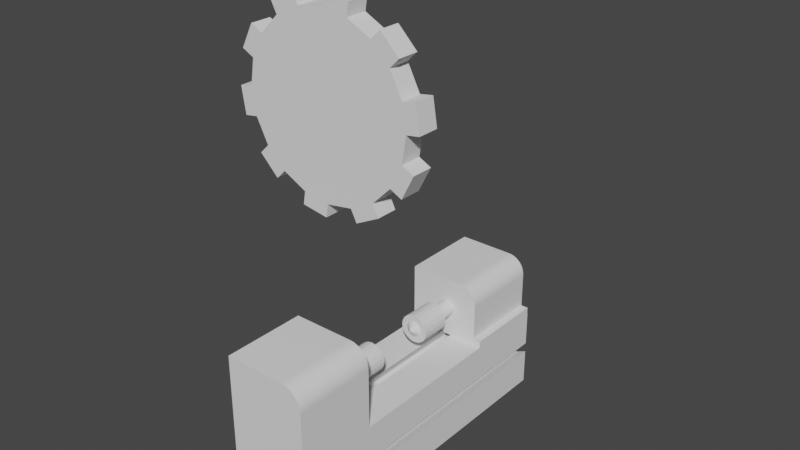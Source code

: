 # Source: holz_drehmaschine.blend  (saved by Blender 2.83.19; exported with 4.5.12 LTS)
import bpy
from mathutils import Matrix  # noqa: F401  (used for matrix-valued properties, if any)

bpy.ops.wm.read_factory_settings(use_empty=True)
scene = bpy.context.scene
scene.name = 'Scene'

# ---- collections
col_collection = bpy.data.collections.new('Collection'); scene.collection.children.link(col_collection)

# ---- node groups
ng_auto_smooth = bpy.data.node_groups.new('Auto Smooth', 'GeometryNodeTree')
_s = ng_auto_smooth.interface.new_socket(name='Geometry', in_out='OUTPUT', socket_type='NodeSocketGeometry')
_s = ng_auto_smooth.interface.new_socket(name='Geometry', in_out='INPUT', socket_type='NodeSocketGeometry')
_s = ng_auto_smooth.interface.new_socket(name='Angle', in_out='INPUT', socket_type='NodeSocketFloat')
_s.subtype = 'ANGLE'
_s.min_value = 0.0
_s.max_value = 3.142
ng_auto_smooth.is_modifier = True
_N = ng_auto_smooth.nodes; _L = ng_auto_smooth.links
n0 = _N.new('NodeGroupOutput'); n0.name = 'Group Output'; n0.location = (480, -100)
n1 = _N.new('NodeGroupInput'); n1.name = 'Group Input'; n1.location = (-420, -300)
n2 = _N.new('NodeGroupInput'); n2.name = 'Group Input.001'; n2.location = (-60, -100)
n3 = _N.new('GeometryNodeSetShadeSmooth'); n3.name = 'Set Shade Smooth'; n3.location = (120, -100)
n3.domain = 'EDGE'
n4 = _N.new('GeometryNodeSetShadeSmooth'); n4.name = 'Set Shade Smooth.001'; n4.location = (300, -100)
n5 = _N.new('GeometryNodeInputMeshEdgeAngle'); n5.name = 'Edge Angle'; n5.location = (-420, -220)
n6 = _N.new('GeometryNodeInputEdgeSmooth'); n6.name = 'Is Edge Smooth'; n6.location = (-60, -160)
n7 = _N.new('GeometryNodeInputShadeSmooth'); n7.name = 'Is Face Smooth'; n7.location = (-240, -340)
n8 = _N.new('FunctionNodeBooleanMath'); n8.name = 'Boolean Math'; n8.location = (-60, -220)
n9 = _N.new('FunctionNodeCompare'); n9.name = 'Compare'; n9.location = (-240, -180)
n9.operation = 'LESS_EQUAL'
_L.new(n5.outputs[0], n9.inputs[0])
_L.new(n4.outputs[0], n0.inputs[0])
_L.new(n1.outputs[1], n9.inputs[1])
_L.new(n9.outputs[0], n8.inputs[0])
_L.new(n7.outputs[0], n8.inputs[1])
_L.new(n2.outputs[0], n3.inputs[0])
_L.new(n6.outputs[0], n3.inputs[1])
_L.new(n3.outputs[0], n4.inputs[0])
_L.new(n8.outputs[0], n3.inputs[2])
n0.is_active_output = True

# ---- world
world_world = bpy.data.worlds.new('World'); scene.world = world_world
world_world.use_nodes = True; world_world.node_tree.nodes.clear()
_N = world_world.node_tree.nodes; _L = world_world.node_tree.links
n0 = _N.new('ShaderNodeOutputWorld'); n0.name = 'World Output'; n0.location = (300, 300)
n1 = _N.new('ShaderNodeBackground'); n1.name = 'Background'; n1.location = (10, 300)
n1.inputs[0].default_value = (0.05088, 0.05088, 0.05088, 1.0)
_L.new(n1.outputs[0], n0.inputs[0])
n0.is_active_output = True
world_world.color = (0.05088, 0.05088, 0.05088)
world_world.use_sun_shadow = False
world_world.sun_shadow_jitter_overblur = 0.0

# ---- meshes
me_cube_001 = bpy.data.meshes.new('Cube.001')
me_cube_001.from_pydata([(-0.5, -3.0, -0.5), (-0.5, -3.0, 0.5), (-0.5, 3.0, -0.5), (-0.5, 3.0, 0.5), (0.5, -3.0, -0.5), (0.5, -3.0, 0.5), (0.5, 3.0, -0.5), (0.5, 3.0, 0.5), (0.3667, 3.0, -0.5), (-0.3667, 3.0, -0.5), (-0.3667, 3.0, 0.5), (0.3667, 3.0, 0.5), (-0.3667, -3.0, -0.5), (0.3667, -3.0, -0.5), (0.3667, -3.0, 0.5), (-0.3667, -3.0, 0.5), (-0.5, -3.0, -0.3667), (-0.5, -3.0, 0.3667), (-0.5, 3.0, 0.3667), (-0.5, 3.0, -0.3667), (0.5, 3.0, 0.3667), (0.5, 3.0, -0.3667), (0.5, -3.0, 0.3667), (0.5, -3.0, -0.3667), (0.3667, -3.0, 0.3667), (0.3667, -3.0, -0.3667), (-0.3667, -3.0, 0.3667), (-0.3667, -3.0, -0.3667), (-0.3667, 3.0, 0.3667), (-0.3667, 3.0, -0.3667), (0.3667, 3.0, 0.3667), (0.3667, 3.0, -0.3667), (-0.5, -3.0, -0.06111), (-0.5, -3.0, 0.06111), (-0.5, 3.0, 0.06111), (-0.5, 3.0, -0.06111), (0.5, 3.0, 0.06111), (0.5, 3.0, -0.06111), (0.5, -3.0, 0.06111), (0.5, -3.0, -0.06111), (0.3667, -3.0, 0.1222), (0.3667, -3.0, -0.1222), (-0.3667, -3.0, 0.1222), (-0.3667, -3.0, -0.1222), (-0.3667, 3.0, 0.1222), (-0.3667, 3.0, -0.1222), (0.3667, 3.0, 0.1222), (0.3667, 3.0, -0.1222), (0.06111, 3.0, -0.5), (-0.06111, 3.0, -0.5), (-0.1222, -3.0, 0.3667), (0.1222, -3.0, 0.3667), (-0.06111, -3.0, -0.5), (0.06111, -3.0, -0.5), (0.1222, 3.0, 0.3667), (-0.06111, -3.0, 0.5), (-0.1222, 3.0, -0.3667), (0.1222, 3.0, -0.3667), (-0.1222, 3.0, 0.3667), (0.1222, 3.0, 0.3667), (0.1222, -3.0, -0.3667), (-0.1222, -3.0, -0.3667), (0.1222, -3.0, 0.3667), (-0.1222, -3.0, 0.3667), (0.1222, -3.0, -0.1222), (-0.1222, -3.0, -0.1222), (0.1222, -3.0, 0.1222), (-0.1222, -3.0, 0.1222), (-0.1222, 3.0, -0.1222), (0.1222, 3.0, -0.1222), (-0.1222, 3.0, 0.1222), (0.1222, 3.0, 0.1222), (-0.06111, 3.0, 0.5), (0.06111, 3.0, 0.5), (0.06111, -3.0, 0.5), (-0.1222, 3.0, 0.3667), (0.3667, 3.0, 0.1222), (0.3667, 3.0, -0.1222), (0.3667, -3.0, 0.1222), (0.3667, -3.0, -0.1222), (-0.3667, -3.0, -0.1222), (-0.3667, -3.0, 0.1222), (-0.3667, 3.0, 0.1222), (-0.3667, 3.0, -0.1222), (0.1222, 3.0, -0.3667), (-0.1222, 3.0, -0.3667), (-0.1222, -3.0, -0.3667), (0.1222, -3.0, -0.3667)], [], [(17, 1, 3, 18), (30, 11, 7, 20), (20, 7, 5, 22), (26, 15, 1, 17), (8, 6, 4, 13), (10, 3, 1, 15), (7, 11, 14, 5), (72, 10, 15, 55), (2, 9, 12, 0), (48, 8, 13, 53), (22, 5, 14, 24), (63, 55, 15, 26), (18, 3, 10, 28), (59, 73, 11, 30), (48, 57, 31, 8), (71, 59, 30, 46), (2, 19, 29, 9), (34, 18, 28, 44), (52, 61, 27, 12), (67, 63, 26, 42), (4, 23, 25, 13), (38, 22, 24, 40), (12, 27, 16, 0), (42, 26, 17, 33), (6, 21, 23, 4), (36, 20, 22, 38), (8, 31, 21, 6), (46, 30, 20, 36), (0, 16, 19, 2), (33, 17, 18, 34), (16, 32, 35, 19), (31, 47, 37, 21), (21, 37, 39, 23), (36, 38, 78, 76), (27, 43, 32, 16), (23, 39, 41, 25), (61, 65, 43, 27), (65, 67, 42, 43), (19, 35, 45, 29), (57, 69, 47, 31), (69, 71, 46, 47), (45, 44, 70, 68), (68, 70, 71, 69), (29, 45, 68, 56), (56, 68, 69, 57), (41, 40, 66, 64), (64, 66, 67, 65), (25, 41, 64, 60), (60, 64, 65, 61), (40, 24, 62, 66), (66, 62, 63, 67), (13, 25, 60, 53), (44, 28, 58, 70), (70, 58, 59, 71), (9, 29, 56, 49), (28, 10, 72, 58), (24, 14, 74, 62), (9, 49, 52, 12), (52, 49, 85, 86), (11, 73, 74, 14), (72, 55, 50, 75), (74, 73, 54, 51), (54, 75, 50, 51), (77, 76, 78, 79), (39, 37, 77, 79), (80, 81, 82, 83), (33, 34, 82, 81), (35, 32, 80, 83), (85, 84, 87, 86), (48, 53, 87, 84)])
_uv = me_cube_001.uv_layers.new(name='UVMap')
_uv.uv.foreach_set('vector', [0.5417, 0.0, 0.625, 0.0, 0.625, 0.25, 0.5417, 0.25, 0.5417, 0.4167, 0.625, 0.4167, 0.625, 0.5, 0.5417, 0.5, 0.5417, 0.5, 0.625, 0.5, 0.625, 0.75, 0.5417, 0.75, 0.5417, 0.9167, 0.625, 0.9167, 0.625, 1.0, 0.5417, 1.0, 0.2917, 0.5, 0.375, 0.5, 0.375, 0.75, 0.2917, 0.75, 0.7917, 0.5, 0.875, 0.5, 0.875, 0.75, 0.7917, 0.75, 0.625, 0.5, 0.7083, 0.5, 0.7083, 0.75, 0.625, 0.75, 0.7639, 0.5, 0.7917, 0.5, 0.7917, 0.75, 0.7639, 0.75, 0.125, 0.5, 0.2083, 0.5, 0.2083, 0.75, 0.125, 0.75, 0.2639, 0.5, 0.2917, 0.5, 0.2917, 0.75, 0.2639, 0.75, 0.5417, 0.75, 0.625, 0.75, 0.625, 0.8333, 0.5417, 0.8333, 0.5417, 0.8889, 0.625, 0.8889, 0.625, 0.9167, 0.5417, 0.9167, 0.5417, 0.25, 0.625, 0.25, 0.625, 0.3333, 0.5417, 0.3333, 0.5417, 0.3889, 0.625, 0.3889, 0.625, 0.4167, 0.5417, 0.4167, 0.375, 0.3889, 0.4583, 0.3889, 0.4583, 0.4167, 0.375, 0.4167, 0.5139, 0.3889, 0.5417, 0.3889, 0.5417, 0.4167, 0.5139, 0.4167, 0.375, 0.25, 0.4583, 0.25, 0.4583, 0.3333, 0.375, 0.3333, 0.5139, 0.25, 0.5417, 0.25, 0.5417, 0.3333, 0.5139, 0.3333, 0.375, 0.8889, 0.4583, 0.8889, 0.4583, 0.9167, 0.375, 0.9167, 0.5139, 0.8889, 0.5417, 0.8889, 0.5417, 0.9167, 0.5139, 0.9167, 0.375, 0.75, 0.4583, 0.75, 0.4583, 0.8333, 0.375, 0.8333, 0.5139, 0.75, 0.5417, 0.75, 0.5417, 0.8333, 0.5139, 0.8333, 0.375, 0.9167, 0.4583, 0.9167, 0.4583, 1.0, 0.375, 1.0, 0.5139, 0.9167, 0.5417, 0.9167, 0.5417, 1.0, 0.5139, 1.0, 0.375, 0.5, 0.4583, 0.5, 0.4583, 0.75, 0.375, 0.75, 0.5139, 0.5, 0.5417, 0.5, 0.5417, 0.75, 0.5139, 0.75, 0.375, 0.4167, 0.4583, 0.4167, 0.4583, 0.5, 0.375, 0.5, 0.5139, 0.4167, 0.5417, 0.4167, 0.5417, 0.5, 0.5139, 0.5, 0.375, 0.0, 0.4583, 0.0, 0.4583, 0.25, 0.375, 0.25, 0.5139, 0.0, 0.5417, 0.0, 0.5417, 0.25, 0.5139, 0.25, 0.4583, 0.0, 0.4861, 0.0, 0.4861, 0.25, 0.4583, 0.25, 0.4583, 0.4167, 0.4861, 0.4167, 0.4861, 0.5, 0.4583, 0.5, 0.4583, 0.5, 0.4861, 0.5, 0.4861, 0.75, 0.4583, 0.75, 0.5139, 0.5, 0.5139, 0.75, 0.5139, 0.75, 0.5139, 0.5, 0.4583, 0.9167, 0.4861, 0.9167, 0.4861, 1.0, 0.4583, 1.0, 0.4583, 0.75, 0.4861, 0.75, 0.4861, 0.8333, 0.4583, 0.8333, 0.4583, 0.8889, 0.4861, 0.8889, 0.4861, 0.9167, 0.4583, 0.9167, 0.4861, 0.8889, 0.5139, 0.8889, 0.5139, 0.9167, 0.4861, 0.9167, 0.4583, 0.25, 0.4861, 0.25, 0.4861, 0.3333, 0.4583, 0.3333, 0.4583, 0.3889, 0.4861, 0.3889, 0.4861, 0.4167, 0.4583, 0.4167, 0.4861, 0.3889, 0.5139, 0.3889, 0.5139, 0.4167, 0.4861, 0.4167, 0.4861, 0.3333, 0.5139, 0.3333, 0.5139, 0.3611, 0.4861, 0.3611, 0.4861, 0.3611, 0.5139, 0.3611, 0.5139, 0.3889, 0.4861, 0.3889, 0.4583, 0.3333, 0.4861, 0.3333, 0.4861, 0.3611, 0.4583, 0.3611, 0.4583, 0.3611, 0.4861, 0.3611, 0.4861, 0.3889, 0.4583, 0.3889, 0.4861, 0.8333, 0.5139, 0.8333, 0.5139, 0.8611, 0.4861, 0.8611, 0.4861, 0.8611, 0.5139, 0.8611, 0.5139, 0.8889, 0.4861, 0.8889, 0.4583, 0.8333, 0.4861, 0.8333, 0.4861, 0.8611, 0.4583, 0.8611, 0.4583, 0.8611, 0.4861, 0.8611, 0.4861, 0.8889, 0.4583, 0.8889, 0.5139, 0.8333, 0.5417, 0.8333, 0.5417, 0.8611, 0.5139, 0.8611, 0.5139, 0.8611, 0.5417, 0.8611, 0.5417, 0.8889, 0.5139, 0.8889, 0.375, 0.8333, 0.4583, 0.8333, 0.4583, 0.8611, 0.375, 0.8611, 0.5139, 0.3333, 0.5417, 0.3333, 0.5417, 0.3611, 0.5139, 0.3611, 0.5139, 0.3611, 0.5417, 0.3611, 0.5417, 0.3889, 0.5139, 0.3889, 0.375, 0.3333, 0.4583, 0.3333, 0.4583, 0.3611, 0.375, 0.3611, 0.5417, 0.3333, 0.625, 0.3333, 0.625, 0.3611, 0.5417, 0.3611, 0.5417, 0.8333, 0.625, 0.8333, 0.625, 0.8611, 0.5417, 0.8611, 0.2083, 0.5, 0.2361, 0.5, 0.2361, 0.75, 0.2083, 0.75, 0.2361, 0.75, 0.2361, 0.5, 0.2361, 0.5, 0.2361, 0.75, 0.7083, 0.5, 0.7361, 0.5, 0.7361, 0.75, 0.7083, 0.75, 0.7639, 0.5, 0.7639, 0.75, 0.7639, 0.75, 0.7639, 0.5, 0.7361, 0.75, 0.7361, 0.5, 0.7361, 0.5, 0.7361, 0.75, 0.7361, 0.5, 0.7639, 0.5, 0.7639, 0.75, 0.7361, 0.75, 0.4861, 0.5, 0.5139, 0.5, 0.5139, 0.75, 0.4861, 0.75, 0.4861, 0.75, 0.4861, 0.5, 0.4861, 0.5, 0.4861, 0.75, 0.4861, 0.0, 0.5139, 0.0, 0.5139, 0.25, 0.4861, 0.25, 0.5139, 0.0, 0.5139, 0.25, 0.5139, 0.25, 0.5139, 0.0, 0.4861, 0.25, 0.4861, 0.0, 0.4861, 0.0, 0.4861, 0.25, 0.2361, 0.5, 0.2639, 0.5, 0.2639, 0.75, 0.2361, 0.75, 0.2639, 0.5, 0.2639, 0.75, 0.2639, 0.75, 0.2639, 0.5])
me_cube_001.use_remesh_fix_poles = True
me_cube_001.use_remesh_preserve_attributes = False
me_cube_001.use_mirror_vertex_groups = False
me_cube_001.update()
me_cube_002 = bpy.data.meshes.new('Cube.002')
me_cube_002.from_pydata([(-0.5, -0.004339, -0.5), (-0.5, -0.004339, 0.5), (-0.5, 1.0, -0.5), (-0.5, 1.0, 0.5), (0.5, -0.004339, -0.5), (0.5, 1.0, -0.5), (0.5, -0.004339, 0.25), (0.25, -0.004339, 0.5), (0.4979, -0.004339, 0.2826), (0.4915, -0.004339, 0.3147), (0.481, -0.004339, 0.3457), (0.4665, -0.004339, 0.375), (0.4483, -0.004339, 0.4022), (0.4268, -0.004339, 0.4268), (0.4022, -0.004339, 0.4483), (0.375, -0.004339, 0.4665), (0.3457, -0.004339, 0.481), (0.3147, -0.004339, 0.4915), (0.2826, -0.004339, 0.4979), (0.25, 1.0, 0.5), (0.5, 1.0, 0.25), (0.2826, 1.0, 0.4979), (0.3147, 1.0, 0.4915), (0.3457, 1.0, 0.481), (0.375, 1.0, 0.4665), (0.4022, 1.0, 0.4483), (0.4268, 1.0, 0.4268), (0.4483, 1.0, 0.4022), (0.4665, 1.0, 0.375), (0.481, 1.0, 0.3457), (0.4915, 1.0, 0.3147), (0.4979, 1.0, 0.2826)], [], [(0, 1, 3, 2), (4, 6, 8, 9, 10, 11, 12, 13, 14, 15, 16, 17, 18, 7, 1, 0), (2, 3, 19, 21, 22, 23, 24, 25, 26, 27, 28, 29, 30, 31, 20, 5), (2, 5, 4, 0), (5, 20, 6, 4), (19, 7, 18, 21), (21, 18, 17, 22), (22, 17, 16, 23), (23, 16, 15, 24), (24, 15, 14, 25), (25, 14, 13, 26), (26, 13, 12, 27), (27, 12, 11, 28), (28, 11, 10, 29), (29, 10, 9, 30), (30, 9, 8, 31), (31, 8, 6, 20), (19, 3, 1, 7)])
_uv = me_cube_002.uv_layers.new(name='UVMap')
_uv.uv.foreach_set('vector', [0.375, 0.0, 0.625, 0.0, 0.625, 0.25, 0.375, 0.25, 0.375, 0.75, 0.5625, 0.75, 0.5707, 0.7502, 0.5787, 0.7507, 0.5864, 0.7516, 0.5938, 0.7528, 0.6005, 0.7543, 0.6189, 0.7561, 0.637, 0.7582, 0.643, 0.7604, 0.6491, 0.7629, 0.6552, 0.7654, 0.661, 0.7681, 0.625, 0.8125, 0.625, 1.0, 0.375, 1.0, 0.375, 0.25, 0.625, 0.25, 0.625, 0.4375, 0.661, 0.4819, 0.6552, 0.4846, 0.6491, 0.4871, 0.643, 0.4896, 0.637, 0.4918, 0.6189, 0.4939, 0.6005, 0.4957, 0.5938, 0.4972, 0.5864, 0.4984, 0.5787, 0.4993, 0.5707, 0.4998, 0.5625, 0.5, 0.375, 0.5, 0.125, 0.5, 0.375, 0.5, 0.375, 0.75, 0.125, 0.75, 0.375, 0.5, 0.5625, 0.5, 0.5625, 0.75, 0.375, 0.75, 0.6875, 0.5, 0.6875, 0.75, 0.661, 0.7681, 0.661, 0.4819, 0.661, 0.4819, 0.661, 0.7681, 0.6552, 0.7654, 0.6552, 0.4846, 0.6552, 0.4846, 0.6552, 0.7654, 0.6491, 0.7629, 0.6491, 0.4871, 0.6491, 0.4871, 0.6491, 0.7629, 0.643, 0.7604, 0.643, 0.4896, 0.643, 0.4896, 0.643, 0.7604, 0.637, 0.7582, 0.637, 0.4918, 0.637, 0.4918, 0.637, 0.7582, 0.6189, 0.7561, 0.6189, 0.4939, 0.6189, 0.4939, 0.6189, 0.7561, 0.6005, 0.7543, 0.6005, 0.4957, 0.6005, 0.4957, 0.6005, 0.7543, 0.5938, 0.7528, 0.5938, 0.4972, 0.5938, 0.4972, 0.5938, 0.7528, 0.5864, 0.7516, 0.5864, 0.4984, 0.5864, 0.4984, 0.5864, 0.7516, 0.5787, 0.7507, 0.5787, 0.4993, 0.5787, 0.4993, 0.5787, 0.7507, 0.5707, 0.7502, 0.5707, 0.4998, 0.5707, 0.4998, 0.5707, 0.7502, 0.5625, 0.75, 0.5625, 0.5, 0.6875, 0.5, 0.875, 0.5, 0.875, 0.75, 0.6875, 0.75])
me_cube_002.use_remesh_fix_poles = True
me_cube_002.use_remesh_preserve_attributes = False
me_cube_002.use_mirror_vertex_groups = False
me_cube_002.update()
me_cube_003 = bpy.data.meshes.new('Cube.003')
me_cube_003.from_pydata([(-0.5, -0.5, -0.5), (-0.5, -0.5, 0.25), (-0.5, 0.5, -0.5), (-0.5, 0.5, 0.25), (0.5, -0.5, -0.5), (0.5, 0.5, -0.5), (0.1161, 0.5, -0.5), (-0.1139, 0.5, -0.5), (-0.1139, 0.5, 0.25), (0.1161, 0.5, 0.25), (-0.1139, -0.5, -0.5), (0.1161, -0.5, -0.5), (0.1161, -0.5, 0.25), (-0.1139, -0.5, 0.25), (-0.5, -0.5, -0.4128), (-0.5, 0.5, -0.4128), (0.5, 0.5, -0.4128), (0.5, -0.5, -0.4128), (0.1161, -0.5, -0.4128), (-0.1139, -0.5, -0.4128), (-0.1139, 0.5, -0.4128), (0.1161, 0.5, -0.4128), (0.4072, 0.5, -0.4128), (0.4072, -0.5, -0.4128), (0.1837, 0.5, 0.25), (0.4072, 0.5, 0.02659), (0.2129, 0.5, 0.2481), (0.2416, 0.5, 0.2424), (0.2692, 0.5, 0.233), (0.2955, 0.5, 0.2201), (0.3198, 0.5, 0.2038), (0.3417, 0.5, 0.1846), (0.361, 0.5, 0.1626), (0.3772, 0.5, 0.1383), (0.3902, 0.5, 0.1121), (0.3995, 0.5, 0.08441), (0.4052, 0.5, 0.05575), (0.4072, -0.5, 0.02659), (0.1837, -0.5, 0.25), (0.4052, -0.5, 0.05575), (0.3995, -0.5, 0.08441), (0.3902, -0.5, 0.1121), (0.3772, -0.5, 0.1383), (0.361, -0.5, 0.1626), (0.3417, -0.5, 0.1846), (0.3198, -0.5, 0.2038), (0.2955, -0.5, 0.2201), (0.2692, -0.5, 0.233), (0.2416, -0.5, 0.2424), (0.2129, -0.5, 0.2481)], [], [(14, 1, 3, 15), (19, 13, 1, 14), (6, 5, 4, 11), (8, 3, 1, 13), (9, 8, 13, 12), (2, 7, 10, 0), (7, 6, 11, 10), (18, 12, 13, 19), (15, 3, 8, 20), (20, 8, 9, 21), (7, 20, 21, 6), (2, 15, 20, 7), (11, 18, 19, 10), (4, 17, 18, 11), (10, 19, 14, 0), (5, 16, 17, 4), (6, 21, 16, 5), (0, 14, 15, 2), (21, 9, 24, 26, 27, 28, 29, 30, 31, 32, 33, 34, 35, 36, 25, 22, 16), (17, 16, 22, 23), (22, 25, 37, 23), (18, 17, 23, 37, 39, 40, 41, 42, 43, 44, 45, 46, 47, 48, 49, 38, 12), (24, 38, 49, 26), (26, 49, 48, 27), (27, 48, 47, 28), (28, 47, 46, 29), (29, 46, 45, 30), (30, 45, 44, 31), (31, 44, 43, 32), (32, 43, 42, 33), (33, 42, 41, 34), (34, 41, 40, 35), (35, 40, 39, 36), (36, 39, 37, 25), (12, 38, 24, 9)])
_uv = me_cube_003.uv_layers.new(name='UVMap')
_uv.uv.foreach_set('vector', [0.4041, 0.0, 0.625, 0.0, 0.625, 0.25, 0.4041, 0.25, 0.4041, 0.9167, 0.625, 0.9167, 0.625, 1.0, 0.4041, 1.0, 0.2917, 0.5, 0.375, 0.5, 0.375, 0.75, 0.2917, 0.75, 0.7917, 0.5, 0.875, 0.5, 0.875, 0.75, 0.7917, 0.75, 0.7083, 0.5, 0.7917, 0.5, 0.7917, 0.75, 0.7083, 0.75, 0.125, 0.5, 0.2083, 0.5, 0.2083, 0.75, 0.125, 0.75, 0.2083, 0.5, 0.2917, 0.5, 0.2917, 0.75, 0.2083, 0.75, 0.4041, 0.8333, 0.625, 0.8333, 0.625, 0.9167, 0.4041, 0.9167, 0.4041, 0.25, 0.625, 0.25, 0.625, 0.3333, 0.4041, 0.3333, 0.4041, 0.3333, 0.625, 0.3333, 0.625, 0.4167, 0.4041, 0.4167, 0.375, 0.3333, 0.4041, 0.3333, 0.4041, 0.4167, 0.375, 0.4167, 0.375, 0.25, 0.4041, 0.25, 0.4041, 0.3333, 0.375, 0.3333, 0.375, 0.8333, 0.4041, 0.8333, 0.4041, 0.9167, 0.375, 0.9167, 0.375, 0.75, 0.4041, 0.75, 0.4041, 0.8333, 0.375, 0.8333, 0.375, 0.9167, 0.4041, 0.9167, 0.4041, 1.0, 0.375, 1.0, 0.375, 0.5, 0.4041, 0.5, 0.4041, 0.75, 0.375, 0.75, 0.375, 0.4167, 0.4041, 0.4167, 0.4041, 0.5, 0.375, 0.5, 0.375, 0.0, 0.4041, 0.0, 0.4041, 0.25, 0.375, 0.25, 0.4041, 0.4167, 0.7083, 0.5, 0.689, 0.5, 0.6804, 0.5, 0.6714, 0.4998, 0.6622, 0.4996, 0.6531, 0.4994, 0.6441, 0.4992, 0.6231, 0.4991, 0.5994, 0.4991, 0.5899, 0.4993, 0.5802, 0.4995, 0.5703, 0.4998, 0.5604, 0.4999, 0.5505, 0.5, 0.4041, 0.4798, 0.4041, 0.5, 0.4041, 0.75, 0.4041, 0.5, 0.4041, 0.5, 0.4041, 0.75, 0.4041, 0.5, 0.5505, 0.5, 0.5505, 0.75, 0.4041, 0.75, 0.4041, 0.8333, 0.4041, 0.75, 0.4041, 0.7702, 0.5505, 0.75, 0.5604, 0.7501, 0.5703, 0.7502, 0.5802, 0.7505, 0.5899, 0.7507, 0.5994, 0.7509, 0.6231, 0.7509, 0.6441, 0.7508, 0.6531, 0.7506, 0.6622, 0.7504, 0.6714, 0.7502, 0.6804, 0.75, 0.689, 0.75, 0.7083, 0.75, 0.689, 0.5, 0.689, 0.75, 0.6804, 0.75, 0.6804, 0.5, 0.6804, 0.5, 0.6804, 0.75, 0.6714, 0.7502, 0.6714, 0.4998, 0.6714, 0.4998, 0.6714, 0.7502, 0.6622, 0.7504, 0.6622, 0.4996, 0.6622, 0.4996, 0.6622, 0.7504, 0.6531, 0.7506, 0.6531, 0.4994, 0.6531, 0.4994, 0.6531, 0.7506, 0.6441, 0.7508, 0.6441, 0.4992, 0.6441, 0.4992, 0.6441, 0.7508, 0.6231, 0.7509, 0.6231, 0.4991, 0.6231, 0.4991, 0.6231, 0.7509, 0.5994, 0.7509, 0.5994, 0.4991, 0.5994, 0.4991, 0.5994, 0.7509, 0.5899, 0.7507, 0.5899, 0.4993, 0.5899, 0.4993, 0.5899, 0.7507, 0.5802, 0.7505, 0.5802, 0.4995, 0.5802, 0.4995, 0.5802, 0.7505, 0.5703, 0.7502, 0.5703, 0.4998, 0.5703, 0.4998, 0.5703, 0.7502, 0.5604, 0.7501, 0.5604, 0.4999, 0.5604, 0.4999, 0.5604, 0.7501, 0.5505, 0.75, 0.5505, 0.5, 0.7083, 0.75, 0.689, 0.75, 0.689, 0.5, 0.7083, 0.5])
me_cube_003.use_remesh_fix_poles = True
me_cube_003.use_remesh_preserve_attributes = False
me_cube_003.use_mirror_vertex_groups = False
me_cube_003.update()
me_cylinder = bpy.data.meshes.new('Cylinder')
me_cylinder.from_pydata([(3.701e-22, 1.0, -0.002276), (0.0, 1.0, 1.0), (0.309, 0.9511, -0.002276), (0.309, 0.9511, 1.0), (0.5878, 0.809, -0.002276), (0.5878, 0.809, 1.0), (0.809, 0.5878, -0.002276), (0.809, 0.5878, 1.0), (0.9511, 0.309, -0.002276), (0.9511, 0.309, 1.0), (1.0, -9.95e-11, -0.002276), (1.0, -4.371e-08, 1.0), (0.9511, -0.309, -0.002276), (0.9511, -0.309, 1.0), (0.809, -0.5878, -0.002276), (0.809, -0.5878, 1.0), (0.5878, -0.809, -0.002276), (0.5878, -0.809, 1.0), (0.309, -0.9511, -0.002276), (0.309, -0.9511, 1.0), (-3.258e-07, -1.0, -0.002276), (-3.258e-07, -1.0, 1.0), (-0.309, -0.9511, -0.002276), (-0.309, -0.9511, 1.0), (-0.5878, -0.809, -0.002276), (-0.5878, -0.809, 1.0), (-0.809, -0.5878, -0.002276), (-0.809, -0.5878, 1.0), (-0.9511, -0.309, -0.002276), (-0.9511, -0.309, 1.0), (-1.0, 1.009e-06, -0.002276), (-1.0, 9.656e-07, 1.0), (-0.9511, 0.309, -0.002276), (-0.9511, 0.309, 1.0), (-0.809, 0.5878, -0.002276), (-0.809, 0.5878, 1.0), (-0.5878, 0.809, -0.002276), (-0.5878, 0.809, 1.0), (-0.309, 0.9511, -0.002276), (-0.309, 0.9511, 1.0), (-0.8683, 0.7471, 1.0), (-0.8683, 0.6471, 1.0), (-0.889, 0.6971, 1.0), (-0.8683, 0.6471, -0.002276), (-0.8683, 0.7471, -0.002276), (-0.889, 0.6971, -0.002276), (-0.7471, 0.8683, -0.002276), (-0.6471, 0.8683, -0.002276), (-0.6971, 0.889, -0.002276), (-0.6471, 0.8683, 1.0), (-0.7471, 0.8683, 1.0), (-0.6971, 0.889, 1.0), (-0.09402, 1.142, -0.002276), (-0.01312, 1.083, -0.002276), (-0.0414, 1.129, -0.002276), (-0.01312, 1.083, 1.0), (-0.09402, 1.142, 1.0), (-0.0414, 1.129, 1.0), (0.4422, 1.057, 1.0), (0.3471, 1.026, 1.0), (0.3882, 1.061, 1.0), (0.3471, 1.026, -0.002276), (0.4422, 1.057, -0.002276), (0.3882, 1.061, -0.002276), (0.595, 0.9789, -0.002276), (0.6259, 0.8837, -0.002276), (0.6301, 0.9377, -0.002276), (0.6259, 0.8837, 1.0), (0.595, 0.9789, 1.0), (0.6301, 0.9377, 1.0), (0.9789, 0.595, 1.0), (0.8837, 0.6259, 1.0), (0.9377, 0.6301, 1.0), (0.8837, 0.6259, -0.002276), (0.9789, 0.595, -0.002276), (0.9377, 0.6301, -0.002276), (1.057, 0.4422, -0.002276), (1.026, 0.3471, -0.002276), (1.061, 0.3882, -0.002276), (1.026, 0.3471, 1.0), (1.057, 0.4422, 1.0), (1.061, 0.3882, 1.0), (1.142, -0.09402, 1.0), (1.083, -0.01312, 1.0), (1.129, -0.0414, 1.0), (1.083, -0.01312, -0.002276), (1.142, -0.09402, -0.002276), (1.129, -0.0414, -0.002276), (1.115, -0.2634, -0.002276), (1.034, -0.3221, -0.002276), (1.087, -0.3095, -0.002276), (1.034, -0.3221, 1.0), (1.115, -0.2634, 1.0), (1.087, -0.3095, 1.0), (0.8683, -0.7471, 1.0), (0.8683, -0.6471, 1.0), (0.889, -0.6971, 1.0), (0.8683, -0.6471, -0.002276), (0.8683, -0.7471, -0.002276), (0.889, -0.6971, -0.002276), (0.7471, -0.8683, -0.002276), (0.6471, -0.8683, -0.002276), (0.6971, -0.889, -0.002276), (0.6471, -0.8683, 1.0), (0.7471, -0.8683, 1.0), (0.6971, -0.889, 1.0), (0.2634, -1.115, 1.0), (0.3221, -1.034, 1.0), (0.3095, -1.087, 1.0), (0.3221, -1.034, -0.002276), (0.2634, -1.115, -0.002276), (0.3095, -1.087, -0.002276), (0.09402, -1.142, -0.002276), (0.01312, -1.083, -0.002276), (0.0414, -1.129, -0.002276), (0.01312, -1.083, 1.0), (0.09402, -1.142, 1.0), (0.0414, -1.129, 1.0), (-0.4422, -1.057, 1.0), (-0.3471, -1.026, 1.0), (-0.3882, -1.061, 1.0), (-0.3471, -1.026, -0.002276), (-0.4422, -1.057, -0.002276), (-0.3882, -1.061, -0.002276), (-0.595, -0.9788, -0.002276), (-0.6259, -0.8837, -0.002276), (-0.6301, -0.9377, -0.002276), (-0.6259, -0.8837, 1.0), (-0.595, -0.9788, 1.0), (-0.6301, -0.9377, 1.0), (-0.9789, -0.595, 1.0), (-0.8837, -0.6259, 1.0), (-0.9377, -0.6301, 1.0), (-0.8837, -0.6259, -0.002276), (-0.9789, -0.595, -0.002276), (-0.9377, -0.6301, -0.002276), (-1.057, -0.4422, -0.002276), (-1.026, -0.3471, -0.002276), (-1.061, -0.3882, -0.002276), (-1.026, -0.3471, 1.0), (-1.057, -0.4422, 1.0), (-1.061, -0.3882, 1.0), (-1.142, 0.09402, 1.0), (-1.083, 0.01312, 1.0), (-1.129, 0.0414, 1.0), (-1.083, 0.01312, -0.002276), (-1.142, 0.09402, -0.002276), (-1.129, 0.0414, -0.002276), (-1.115, 0.2634, -0.002276), (-1.034, 0.3221, -0.002276), (-1.087, 0.3095, -0.002276), (-1.034, 0.3221, 1.0), (-1.115, 0.2634, 1.0), (-1.087, 0.3095, 1.0), (-0.2634, 1.115, 1.0), (-0.3221, 1.034, 1.0), (-0.3095, 1.087, 1.0), (-0.3221, 1.034, -0.002276), (-0.2634, 1.115, -0.002276), (-0.3095, 1.087, -0.002276)], [], [(0, 1, 3, 2), (25, 24, 125, 127), (4, 5, 7, 6), (30, 31, 143, 145), (8, 9, 11, 10), (24, 22, 121, 123, 122, 124, 126, 125), (12, 13, 15, 14), (6, 7, 71, 73), (16, 17, 19, 18), (33, 32, 149, 151), (20, 21, 23, 22), (2, 3, 59, 61), (24, 25, 27, 26), (4, 2, 61, 63, 62, 64, 66, 65), (28, 29, 31, 30), (32, 30, 145, 147, 146, 148, 150, 149), (32, 33, 35, 34), (14, 15, 95, 97), (3, 1, 39, 37, 35, 33, 31, 29, 27, 25, 23, 21, 19, 17, 15, 13, 11, 9, 7, 5), (36, 37, 39, 38), (39, 1, 55, 57, 56, 154, 156, 155), (0, 2, 4, 6, 8, 10, 12, 14, 16, 18, 20, 22, 24, 26, 28, 30, 32, 34, 36, 38), (3, 5, 67, 69, 68, 58, 60, 59), (7, 9, 79, 81, 80, 70, 72, 71), (11, 13, 91, 93, 92, 82, 84, 83), (15, 17, 103, 105, 104, 94, 96, 95), (19, 21, 115, 117, 116, 106, 108, 107), (23, 25, 127, 129, 128, 118, 120, 119), (27, 29, 139, 141, 140, 130, 132, 131), (31, 33, 151, 153, 152, 142, 144, 143), (35, 37, 49, 51, 50, 40, 42, 41), (0, 38, 157, 159, 158, 52, 54, 53), (98, 94, 104, 100), (38, 39, 155, 157), (22, 23, 119, 121), (17, 16, 101, 103), (74, 70, 80, 76), (26, 27, 131, 133), (16, 14, 97, 99, 98, 100, 102, 101), (9, 8, 77, 79), (18, 19, 107, 109), (44, 40, 50, 46), (8, 6, 73, 75, 74, 76, 78, 77), (37, 36, 47, 49), (10, 11, 83, 85), (134, 130, 140, 136), (36, 34, 43, 45, 44, 46, 48, 47), (29, 28, 137, 139), (110, 106, 116, 112), (28, 26, 133, 135, 134, 136, 138, 137), (21, 20, 113, 115), (86, 82, 92, 88), (146, 142, 152, 148), (158, 154, 56, 52), (20, 18, 109, 111, 110, 112, 114, 113), (13, 12, 89, 91), (62, 58, 68, 64), (122, 118, 128, 124), (12, 10, 85, 87, 86, 88, 90, 89), (5, 4, 65, 67), (40, 44, 45, 42), (42, 45, 43, 41), (49, 47, 48, 51), (51, 48, 46, 50), (34, 35, 41, 43), (52, 56, 57, 54), (54, 57, 55, 53), (58, 62, 63, 60), (60, 63, 61, 59), (67, 65, 66, 69), (69, 66, 64, 68), (70, 74, 75, 72), (72, 75, 73, 71), (79, 77, 78, 81), (81, 78, 76, 80), (82, 86, 87, 84), (84, 87, 85, 83), (91, 89, 90, 93), (93, 90, 88, 92), (94, 98, 99, 96), (96, 99, 97, 95), (103, 101, 102, 105), (105, 102, 100, 104), (106, 110, 111, 108), (108, 111, 109, 107), (115, 113, 114, 117), (117, 114, 112, 116), (118, 122, 123, 120), (120, 123, 121, 119), (127, 125, 126, 129), (129, 126, 124, 128), (130, 134, 135, 132), (132, 135, 133, 131), (139, 137, 138, 141), (141, 138, 136, 140), (142, 146, 147, 144), (144, 147, 145, 143), (151, 149, 150, 153), (153, 150, 148, 152), (154, 158, 159, 156), (156, 159, 157, 155), (1, 0, 53, 55)])
_uv = me_cylinder.uv_layers.new(name='UVMap')
_uv.uv.foreach_set('vector', [1.0, 0.5, 1.0, 1.0, 0.95, 1.0, 0.95, 0.5, 0.4, 1.0, 0.4, 0.5, 0.4, 0.5, 0.4, 1.0, 0.9, 0.5, 0.9, 1.0, 0.85, 1.0, 0.85, 0.5, 0.25, 0.5, 0.25, 1.0, 0.25, 1.0, 0.25, 0.5, 0.8, 0.5, 0.8, 1.0, 0.75, 1.0, 0.75, 0.5, 0.6089, 0.05584, 0.6758, 0.02175, 0.6758, 0.02175, 0.5238, 0.3413, 0.6607, 0.02945, 0.6241, 0.04813, 0.4711, 0.3512, 0.6089, 0.05584, 0.7, 0.5, 0.7, 1.0, 0.65, 1.0, 0.65, 0.5, 0.85, 0.5, 0.85, 1.0, 0.85, 1.0, 0.85, 0.5, 0.6, 0.5, 0.6, 1.0, 0.55, 1.0, 0.55, 0.5, 0.2, 1.0, 0.2, 0.5, 0.2, 0.5, 0.2, 1.0, 0.5, 0.5, 0.5, 1.0, 0.45, 1.0, 0.45, 0.5, 0.95, 0.5, 0.95, 1.0, 0.95, 1.0, 0.95, 0.5, 0.4, 0.5, 0.4, 1.0, 0.35, 1.0, 0.35, 0.5, 0.8911, 0.4442, 0.8242, 0.4783, 0.8242, 0.4783, 0.9095, 0.492, 0.8393, 0.4705, 0.8759, 0.4519, 0.8955, 0.4821, 0.8911, 0.4442, 0.3, 0.5, 0.3, 1.0, 0.25, 1.0, 0.25, 0.5, 0.5217, 0.3242, 0.51, 0.25, 0.51, 0.25, 0.3369, 0.4183, 0.5127, 0.2668, 0.5191, 0.3074, 0.307, 0.4398, 0.5217, 0.3242, 0.2, 0.5, 0.2, 1.0, 0.15, 1.0, 0.15, 0.5, 0.65, 0.5, 0.65, 1.0, 0.65, 1.0, 0.65, 0.5, 0.3242, 0.4783, 0.25, 0.49, 0.1758, 0.4783, 0.1089, 0.4442, 0.05584, 0.3911, 0.02175, 0.3242, 0.01, 0.25, 0.02175, 0.1758, 0.05584, 0.1089, 0.1089, 0.05584, 0.1758, 0.02175, 0.25, 0.01, 0.3242, 0.02175, 0.3911, 0.05584, 0.4442, 0.1089, 0.4783, 0.1758, 0.49, 0.25, 0.4783, 0.3242, 0.4442, 0.3911, 0.3911, 0.4442, 0.1, 0.5, 0.1, 1.0, 0.05, 1.0, 0.05, 0.5, 0.1758, 0.4783, 0.25, 0.49, 0.25, 0.49, 0.2451, 0.4892, 0.2332, 0.4873, 0.1926, 0.4809, 0.09358, 0.8263, 0.1758, 0.4783, 0.75, 0.49, 0.8242, 0.4783, 0.8911, 0.4442, 0.9442, 0.3911, 0.9783, 0.3242, 0.99, 0.25, 0.9783, 0.1758, 0.9442, 0.1089, 0.8911, 0.05584, 0.8242, 0.02175, 0.75, 0.01, 0.6758, 0.02175, 0.6089, 0.05584, 0.5558, 0.1089, 0.5217, 0.1758, 0.51, 0.25, 0.5217, 0.3242, 0.5558, 0.3911, 0.6089, 0.4442, 0.6758, 0.4783, 0.3242, 0.4783, 0.3911, 0.4442, 0.3911, 0.4442, 0.7289, 0.8155, 0.3759, 0.4519, 0.3393, 0.4705, 0.7429, 0.8253, 0.3242, 0.4783, 0.4442, 0.3911, 0.4783, 0.3242, 0.4783, 0.3242, 0.692, 0.7762, 0.4705, 0.3393, 0.4519, 0.3759, 0.7155, 0.7955, 0.4442, 0.3911, 0.49, 0.25, 0.4783, 0.1758, 0.4783, 0.1758, 0.6263, 0.7269, 0.4809, 0.1926, 0.4873, 0.2332, 0.6631, 0.7484, 0.49, 0.25, 0.4442, 0.1089, 0.3911, 0.05584, 0.3911, 0.05584, 0.5315, 0.6865, 0.4031, 0.06784, 0.4322, 0.09693, 0.5802, 0.7018, 0.4442, 0.1089, 0.3242, 0.02175, 0.25, 0.01, 0.25, 0.01, 0.4183, 0.6703, 0.2668, 0.01265, 0.3074, 0.01909, 0.4731, 0.6737, 0.3242, 0.02175, 0.1758, 0.02175, 0.1089, 0.05584, 0.1089, 0.05584, 0.3045, 0.6845, 0.1241, 0.04813, 0.1607, 0.02945, 0.3571, 0.6747, 0.1758, 0.02175, 0.05584, 0.1089, 0.02175, 0.1758, 0.02175, 0.1758, 0.208, 0.7238, 0.02945, 0.1607, 0.04813, 0.1241, 0.2512, 0.7045, 0.05584, 0.1089, 0.01, 0.25, 0.02175, 0.3242, 0.02175, 0.3242, 0.1403, 0.7731, 0.01909, 0.3074, 0.01265, 0.2668, 0.1703, 0.7516, 0.01, 0.25, 0.05584, 0.3911, 0.1089, 0.4442, 0.1089, 0.4442, 0.1018, 0.8135, 0.09693, 0.4322, 0.06784, 0.4031, 0.1198, 0.7982, 0.05584, 0.3911, 0.75, 0.49, 0.6758, 0.4783, 0.6758, 0.4783, 0.2602, 0.493, 0.6926, 0.4809, 0.7332, 0.4873, 0.7451, 0.4892, 0.75, 0.49, 0.6387, 0.5, 0.6387, 1.0, 0.6113, 1.0, 0.6113, 0.5, 0.05, 0.5, 0.05, 1.0, 0.05, 1.0, 0.05, 0.5, 0.45, 0.5, 0.45, 1.0, 0.45, 1.0, 0.45, 0.5, 0.6, 1.0, 0.6, 0.5, 0.6, 0.5, 0.6, 1.0, 0.8387, 0.5, 0.8387, 1.0, 0.8113, 1.0, 0.8113, 0.5, 0.35, 0.5, 0.35, 1.0, 0.35, 1.0, 0.35, 0.5, 0.8911, 0.05584, 0.9442, 0.1089, 0.9442, 0.1089, 0.7469, 0.3685, 0.9322, 0.09693, 0.9031, 0.06784, 0.6982, 0.3531, 0.8911, 0.05584, 0.8, 1.0, 0.8, 0.5, 0.8, 0.5, 0.8, 1.0, 0.55, 0.5, 0.55, 1.0, 0.55, 1.0, 0.55, 0.5, 0.1387, 0.5, 0.1387, 1.0, 0.1113, 1.0, 0.1113, 0.5, 0.9783, 0.3242, 0.9442, 0.3911, 0.9442, 0.3911, 0.8821, 0.4622, 0.9519, 0.3759, 0.9705, 0.3393, 0.8587, 0.4429, 0.9783, 0.3242, 0.1, 1.0, 0.1, 0.5, 0.1, 0.5, 0.1, 1.0, 0.75, 0.5, 0.75, 1.0, 0.75, 1.0, 0.75, 0.5, 0.3387, 0.5, 0.3387, 1.0, 0.3113, 1.0, 0.3113, 0.5, 0.6089, 0.4442, 0.5558, 0.3911, 0.5558, 0.3911, 0.2865, 0.4649, 0.5678, 0.4031, 0.5969, 0.4322, 0.2685, 0.4802, 0.6089, 0.4442, 0.3, 1.0, 0.3, 0.5, 0.3, 0.5, 0.3, 1.0, 0.5387, 0.5, 0.5387, 1.0, 0.5113, 1.0, 0.5113, 0.5, 0.5217, 0.1758, 0.5558, 0.1089, 0.5558, 0.1089, 0.4179, 0.3711, 0.5481, 0.1241, 0.5295, 0.1607, 0.3747, 0.3905, 0.5217, 0.1758, 0.5, 1.0, 0.5, 0.5, 0.5, 0.5, 0.5, 1.0, 0.7387, 0.5, 0.7387, 1.0, 0.7113, 1.0, 0.7113, 0.5, 0.2387, 0.5, 0.2387, 1.0, 0.2113, 1.0, 0.2113, 0.5, 0.0387, 0.5, 0.0387, 1.0, 0.0113, 1.0, 0.0113, 0.5, 0.75, 0.01, 0.8242, 0.02175, 0.8242, 0.02175, 0.6398, 0.3403, 0.8074, 0.01909, 0.7668, 0.01265, 0.585, 0.3369, 0.75, 0.01, 0.7, 1.0, 0.7, 0.5, 0.7, 0.5, 0.7, 1.0, 0.9387, 0.5, 0.9387, 1.0, 0.9113, 1.0, 0.9113, 0.5, 0.4387, 0.5, 0.4387, 1.0, 0.4113, 1.0, 0.4113, 0.5, 0.9783, 0.1758, 0.99, 0.25, 0.99, 0.25, 0.8297, 0.415, 0.9873, 0.2332, 0.9809, 0.1926, 0.793, 0.3936, 0.9783, 0.1758, 0.9, 1.0, 0.9, 0.5, 0.9, 0.5, 0.9, 1.0, 0.1387, 1.0, 0.1387, 0.5, 0.2865, 0.4649, 0.1198, 0.7982, 0.1198, 0.7982, 0.2865, 0.4649, 0.15, 0.5, 0.15, 1.0, 0.1, 1.0, 0.1, 0.5, 0.2685, 0.4802, 0.1018, 0.8135, 0.1018, 0.8135, 0.2685, 0.4802, 0.1113, 0.5, 0.1113, 1.0, 0.15, 0.5, 0.15, 1.0, 0.15, 1.0, 0.15, 0.5, 0.0113, 0.5, 0.0113, 1.0, -1.565e-07, 1.0, -1.565e-07, 0.5, 1.0, 0.5, 1.0, 1.0, 1.0, 1.0, 1.0, 0.5, 0.9387, 1.0, 0.9387, 0.5, 0.9095, 0.492, 0.7429, 0.8253, 0.7429, 0.8253, 0.9095, 0.492, 0.95, 0.5, 0.95, 1.0, 0.9, 1.0, 0.9, 0.5, 0.8955, 0.4821, 0.7289, 0.8155, 0.7289, 0.8155, 0.8955, 0.4821, 0.9113, 0.5, 0.9113, 1.0, 0.8387, 1.0, 0.8387, 0.5, 0.8821, 0.4622, 0.7155, 0.7955, 0.7155, 0.7955, 0.8821, 0.4622, 0.85, 0.5, 0.85, 1.0, 0.8, 1.0, 0.8, 0.5, 0.8587, 0.4429, 0.692, 0.7762, 0.692, 0.7762, 0.8587, 0.4429, 0.8113, 0.5, 0.8113, 1.0, 0.7387, 1.0, 0.7387, 0.5, 0.8297, 0.415, 0.6631, 0.7484, 0.6631, 0.7484, 0.8297, 0.415, 0.75, 0.5, 0.75, 1.0, 0.7, 1.0, 0.7, 0.5, 0.793, 0.3936, 0.6263, 0.7269, 0.6263, 0.7269, 0.793, 0.3936, 0.7113, 0.5, 0.7113, 1.0, 0.6387, 1.0, 0.6387, 0.5, 0.7469, 0.3685, 0.5802, 0.7018, 0.5802, 0.7018, 0.7469, 0.3685, 0.65, 0.5, 0.65, 1.0, 0.6, 1.0, 0.6, 0.5, 0.6982, 0.3531, 0.5315, 0.6865, 0.5315, 0.6865, 0.6982, 0.3531, 0.6113, 0.5, 0.6113, 1.0, 0.5387, 1.0, 0.5387, 0.5, 0.6398, 0.3403, 0.4731, 0.6737, 0.4731, 0.6737, 0.6398, 0.3403, 0.55, 0.5, 0.55, 1.0, 0.5, 1.0, 0.5, 0.5, 0.585, 0.3369, 0.4183, 0.6703, 0.4183, 0.6703, 0.585, 0.3369, 0.5113, 0.5, 0.5113, 1.0, 0.4387, 1.0, 0.4387, 0.5, 0.5238, 0.3413, 0.3571, 0.6747, 0.3571, 0.6747, 0.5238, 0.3413, 0.45, 0.5, 0.45, 1.0, 0.4, 1.0, 0.4, 0.5, 0.4711, 0.3512, 0.3045, 0.6845, 0.3045, 0.6845, 0.4711, 0.3512, 0.4113, 0.5, 0.4113, 1.0, 0.3387, 1.0, 0.3387, 0.5, 0.4179, 0.3711, 0.2512, 0.7045, 0.2512, 0.7045, 0.4179, 0.3711, 0.35, 0.5, 0.35, 1.0, 0.3, 1.0, 0.3, 0.5, 0.3747, 0.3905, 0.208, 0.7238, 0.208, 0.7238, 0.3747, 0.3905, 0.3113, 0.5, 0.3113, 1.0, 0.2387, 1.0, 0.2387, 0.5, 0.3369, 0.4183, 0.1703, 0.7516, 0.1703, 0.7516, 0.3369, 0.4183, 0.25, 0.5, 0.25, 1.0, 0.2, 1.0, 0.2, 0.5, 0.307, 0.4398, 0.1403, 0.7731, 0.1403, 0.7731, 0.307, 0.4398, 0.2113, 0.5, 0.2113, 1.0, 0.0387, 1.0, 0.0387, 0.5, 0.2602, 0.493, 0.09358, 0.8263, 0.09358, 0.8263, 0.2602, 0.493, 0.05, 0.5, 0.05, 1.0, 1.0, 1.0, 1.0, 0.5, 1.0, 0.5, 1.0, 1.0])
me_cylinder.use_remesh_fix_poles = True
me_cylinder.use_remesh_preserve_attributes = False
me_cylinder.use_mirror_vertex_groups = False
me_cylinder.update()
me_cylinder_001 = bpy.data.meshes.new('Cylinder.001')
me_cylinder_001.from_pydata([(3.701e-22, 1.0, 0.7479), (0.0, 1.0, 1.0), (0.309, 0.9511, 0.7479), (0.309, 0.9511, 1.0), (0.5878, 0.809, 0.7479), (0.5878, 0.809, 1.0), (0.809, 0.5878, 0.7479), (0.809, 0.5878, 1.0), (0.9511, 0.309, 0.7479), (0.9511, 0.309, 1.0), (1.0, 3.269e-08, 0.7479), (1.0, -4.371e-08, 1.0), (0.9511, -0.309, 0.7479), (0.9511, -0.309, 1.0), (0.809, -0.5878, 0.7479), (0.809, -0.5878, 1.0), (0.5878, -0.809, 0.7479), (0.5878, -0.809, 1.0), (0.309, -0.9511, 0.7479), (0.309, -0.9511, 1.0), (-3.258e-07, -1.0, 0.7479), (-3.258e-07, -1.0, 1.0), (-0.309, -0.9511, 0.7479), (-0.309, -0.9511, 1.0), (-0.5878, -0.809, 0.7479), (-0.5878, -0.809, 1.0), (-0.809, -0.5878, 0.7479), (-0.809, -0.5878, 1.0), (-0.9511, -0.309, 0.7479), (-0.9511, -0.309, 1.0), (-1.0, 1.042e-06, 0.7479), (-1.0, 9.656e-07, 1.0), (-0.9511, 0.309, 0.7479), (-0.9511, 0.309, 1.0), (-0.809, 0.5878, 0.7479), (-0.809, 0.5878, 1.0), (-0.5878, 0.809, 0.7479), (-0.5878, 0.809, 1.0), (-0.309, 0.9511, 0.7479), (-0.309, 0.9511, 1.0), (-0.02418, 1.153, 0.7479), (-0.02418, 1.153, 1.0), (0.3792, 1.089, 1.0), (0.3792, 1.089, 0.7479), (0.658, 0.9467, 0.7479), (0.658, 0.9467, 1.0), (0.9467, 0.658, 1.0), (0.9467, 0.658, 0.7479), (1.089, 0.3792, 0.7479), (1.089, 0.3792, 1.0), (1.153, -0.02418, 1.0), (1.153, -0.02418, 0.7479), (1.104, -0.3332, 0.7479), (1.104, -0.3332, 1.0), (0.9183, -0.6971, 1.0), (0.9183, -0.6971, 0.7479), (0.6971, -0.9183, 0.7479), (0.6971, -0.9183, 1.0), (0.3332, -1.104, 1.0), (0.3332, -1.104, 0.7479), (0.02418, -1.153, 0.7479), (0.02418, -1.153, 1.0), (-0.3792, -1.089, 1.0), (-0.3792, -1.089, 0.7479), (-0.658, -0.9467, 0.7479), (-0.658, -0.9467, 1.0), (-0.9467, -0.658, 1.0), (-0.9467, -0.658, 0.7479), (-1.089, -0.3792, 0.7479), (-1.089, -0.3792, 1.0), (-1.153, 0.02418, 1.0), (-1.153, 0.02418, 0.7479), (-1.104, 0.3332, 0.7479), (-1.104, 0.3332, 1.0), (-0.9183, 0.6971, 1.0), (-0.9183, 0.6971, 0.7479), (-0.6971, 0.9183, 0.7479), (-0.6971, 0.9183, 1.0), (-0.3332, 1.104, 1.0), (-0.3332, 1.104, 0.7479)], [], [(0, 1, 3, 2), (24, 22, 63, 64), (4, 5, 7, 6), (31, 33, 73, 70), (8, 9, 11, 10), (22, 23, 62, 63), (12, 13, 15, 14), (5, 4, 44, 45), (16, 17, 19, 18), (32, 30, 71, 72), (20, 21, 23, 22), (39, 1, 41, 78), (24, 25, 27, 26), (3, 5, 45, 42), (28, 29, 31, 30), (30, 31, 70, 71), (32, 33, 35, 34), (13, 12, 52, 53), (3, 1, 39, 37, 35, 33, 31, 29, 27, 25, 23, 21, 19, 17, 15, 13, 11, 9, 7, 5), (36, 37, 39, 38), (0, 38, 79, 40), (0, 2, 4, 6, 8, 10, 12, 14, 16, 18, 20, 22, 24, 26, 28, 30, 32, 34, 36, 38), (43, 42, 45, 44), (47, 46, 49, 48), (51, 50, 53, 52), (55, 54, 57, 56), (59, 58, 61, 60), (63, 62, 65, 64), (67, 66, 69, 68), (71, 70, 73, 72), (75, 74, 77, 76), (79, 78, 41, 40), (14, 15, 54, 55), (33, 32, 72, 73), (23, 25, 65, 62), (16, 14, 55, 56), (6, 7, 46, 47), (25, 24, 64, 65), (15, 17, 57, 54), (8, 6, 47, 48), (17, 16, 56, 57), (34, 35, 74, 75), (7, 9, 49, 46), (36, 34, 75, 76), (9, 8, 48, 49), (26, 27, 66, 67), (35, 37, 77, 74), (28, 26, 67, 68), (18, 19, 58, 59), (37, 36, 76, 77), (27, 29, 69, 66), (20, 18, 59, 60), (10, 11, 50, 51), (29, 28, 68, 69), (1, 0, 40, 41), (19, 21, 61, 58), (12, 10, 51, 52), (2, 3, 42, 43), (21, 20, 60, 61), (38, 39, 78, 79), (11, 13, 53, 50), (4, 2, 43, 44)])
_uv = me_cylinder_001.uv_layers.new(name='UVMap')
_uv.uv.foreach_set('vector', [1.0, 0.5, 1.0, 1.0, 0.95, 1.0, 0.95, 0.5, 0.6089, 0.05584, 0.6758, 0.02175, 0.6758, 0.02175, 0.6089, 0.05584, 0.9, 0.5, 0.9, 1.0, 0.85, 1.0, 0.85, 0.5, 0.01, 0.25, 0.02175, 0.3242, 0.02175, 0.3242, 0.01, 0.25, 0.8, 0.5, 0.8, 1.0, 0.75, 1.0, 0.75, 0.5, 0.45, 0.5, 0.45, 1.0, 0.45, 1.0, 0.45, 0.5, 0.7, 0.5, 0.7, 1.0, 0.65, 1.0, 0.65, 0.5, 0.9, 1.0, 0.9, 0.5, 0.9, 0.5, 0.9, 1.0, 0.6, 0.5, 0.6, 1.0, 0.55, 1.0, 0.55, 0.5, 0.5217, 0.3242, 0.51, 0.25, 0.51, 0.25, 0.5217, 0.3242, 0.5, 0.5, 0.5, 1.0, 0.45, 1.0, 0.45, 0.5, 0.1758, 0.4783, 0.25, 0.49, 0.25, 0.49, 0.1758, 0.4783, 0.4, 0.5, 0.4, 1.0, 0.35, 1.0, 0.35, 0.5, 0.3242, 0.4783, 0.3911, 0.4442, 0.3911, 0.4442, 0.3242, 0.4783, 0.3, 0.5, 0.3, 1.0, 0.25, 1.0, 0.25, 0.5, 0.25, 0.5, 0.25, 1.0, 0.25, 1.0, 0.25, 0.5, 0.2, 0.5, 0.2, 1.0, 0.15, 1.0, 0.15, 0.5, 0.7, 1.0, 0.7, 0.5, 0.7, 0.5, 0.7, 1.0, 0.3242, 0.4783, 0.25, 0.49, 0.1758, 0.4783, 0.1089, 0.4442, 0.05584, 0.3911, 0.02175, 0.3242, 0.01, 0.25, 0.02175, 0.1758, 0.05584, 0.1089, 0.1089, 0.05584, 0.1758, 0.02175, 0.25, 0.01, 0.3242, 0.02175, 0.3911, 0.05584, 0.4442, 0.1089, 0.4783, 0.1758, 0.49, 0.25, 0.4783, 0.3242, 0.4442, 0.3911, 0.3911, 0.4442, 0.1, 0.5, 0.1, 1.0, 0.05, 1.0, 0.05, 0.5, 0.75, 0.49, 0.6758, 0.4783, 0.6758, 0.4783, 0.75, 0.49, 0.75, 0.49, 0.8242, 0.4783, 0.8911, 0.4442, 0.9442, 0.3911, 0.9783, 0.3242, 0.99, 0.25, 0.9783, 0.1758, 0.9442, 0.1089, 0.8911, 0.05584, 0.8242, 0.02175, 0.75, 0.01, 0.6758, 0.02175, 0.6089, 0.05584, 0.5558, 0.1089, 0.5217, 0.1758, 0.51, 0.25, 0.5217, 0.3242, 0.5558, 0.3911, 0.6089, 0.4442, 0.6758, 0.4783, 0.95, 0.5, 0.95, 1.0, 0.9, 1.0, 0.9, 0.5, 0.85, 0.5, 0.85, 1.0, 0.8, 1.0, 0.8, 0.5, 0.75, 0.5, 0.75, 1.0, 0.7, 1.0, 0.7, 0.5, 0.65, 0.5, 0.65, 1.0, 0.6, 1.0, 0.6, 0.5, 0.55, 0.5, 0.55, 1.0, 0.5, 1.0, 0.5, 0.5, 0.45, 0.5, 0.45, 1.0, 0.4, 1.0, 0.4, 0.5, 0.35, 0.5, 0.35, 1.0, 0.3, 1.0, 0.3, 0.5, 0.25, 0.5, 0.25, 1.0, 0.2, 1.0, 0.2, 0.5, 0.15, 0.5, 0.15, 1.0, 0.1, 1.0, 0.1, 0.5, 0.05, 0.5, 0.05, 1.0, -1.565e-07, 1.0, -1.565e-07, 0.5, 0.65, 0.5, 0.65, 1.0, 0.65, 1.0, 0.65, 0.5, 0.2, 1.0, 0.2, 0.5, 0.2, 0.5, 0.2, 1.0, 0.1758, 0.02175, 0.1089, 0.05584, 0.1089, 0.05584, 0.1758, 0.02175, 0.8911, 0.05584, 0.9442, 0.1089, 0.9442, 0.1089, 0.8911, 0.05584, 0.85, 0.5, 0.85, 1.0, 0.85, 1.0, 0.85, 0.5, 0.4, 1.0, 0.4, 0.5, 0.4, 0.5, 0.4, 1.0, 0.4442, 0.1089, 0.3911, 0.05584, 0.3911, 0.05584, 0.4442, 0.1089, 0.9783, 0.3242, 0.9442, 0.3911, 0.9442, 0.3911, 0.9783, 0.3242, 0.6, 1.0, 0.6, 0.5, 0.6, 0.5, 0.6, 1.0, 0.15, 0.5, 0.15, 1.0, 0.15, 1.0, 0.15, 0.5, 0.4442, 0.3911, 0.4783, 0.3242, 0.4783, 0.3242, 0.4442, 0.3911, 0.6089, 0.4442, 0.5558, 0.3911, 0.5558, 0.3911, 0.6089, 0.4442, 0.8, 1.0, 0.8, 0.5, 0.8, 0.5, 0.8, 1.0, 0.35, 0.5, 0.35, 1.0, 0.35, 1.0, 0.35, 0.5, 0.05584, 0.3911, 0.1089, 0.4442, 0.1089, 0.4442, 0.05584, 0.3911, 0.5217, 0.1758, 0.5558, 0.1089, 0.5558, 0.1089, 0.5217, 0.1758, 0.55, 0.5, 0.55, 1.0, 0.55, 1.0, 0.55, 0.5, 0.1, 1.0, 0.1, 0.5, 0.1, 0.5, 0.1, 1.0, 0.05584, 0.1089, 0.02175, 0.1758, 0.02175, 0.1758, 0.05584, 0.1089, 0.75, 0.01, 0.8242, 0.02175, 0.8242, 0.02175, 0.75, 0.01, 0.75, 0.5, 0.75, 1.0, 0.75, 1.0, 0.75, 0.5, 0.3, 1.0, 0.3, 0.5, 0.3, 0.5, 0.3, 1.0, 1.0, 1.0, 1.0, 0.5, 1.0, 0.5, 1.0, 1.0, 0.3242, 0.02175, 0.25, 0.01, 0.25, 0.01, 0.3242, 0.02175, 0.9783, 0.1758, 0.99, 0.25, 0.99, 0.25, 0.9783, 0.1758, 0.95, 0.5, 0.95, 1.0, 0.95, 1.0, 0.95, 0.5, 0.5, 1.0, 0.5, 0.5, 0.5, 0.5, 0.5, 1.0, 0.05, 0.5, 0.05, 1.0, 0.05, 1.0, 0.05, 0.5, 0.49, 0.25, 0.4783, 0.1758, 0.4783, 0.1758, 0.49, 0.25, 0.8911, 0.4442, 0.8242, 0.4783, 0.8242, 0.4783, 0.8911, 0.4442])
me_cylinder_001.use_remesh_fix_poles = True
me_cylinder_001.use_remesh_preserve_attributes = False
me_cylinder_001.use_mirror_vertex_groups = False
me_cylinder_001.update()
me_cylinder_002 = bpy.data.meshes.new('Cylinder.002')
me_cylinder_002.from_pydata([(0.0, 0.1, -0.8801), (0.0, 0.1, 0.887), (0.0309, 0.09511, -0.8801), (0.0309, 0.09511, 0.887), (0.05878, 0.0809, -0.8801), (0.05878, 0.0809, 0.887), (0.0809, 0.05878, -0.8801), (0.0809, 0.05878, 0.887), (0.09511, 0.0309, -0.8801), (0.09511, 0.0309, 0.887), (0.1, 8.714e-10, -0.8801), (0.1, -9.311e-09, 0.887), (0.09511, -0.0309, -0.8801), (0.09511, -0.0309, 0.887), (0.0809, -0.05878, -0.8801), (0.0809, -0.05878, 0.887), (0.05878, -0.0809, -0.8801), (0.05878, -0.0809, 0.887), (0.0309, -0.09511, -0.8801), (0.0309, -0.09511, 0.887), (-3.258e-08, -0.1, -0.8801), (-3.258e-08, -0.1, 0.887), (-0.0309, -0.09511, -0.8801), (-0.0309, -0.09511, 0.887), (-0.05878, -0.0809, -0.8801), (-0.05878, -0.0809, 0.887), (-0.0809, -0.05878, -0.8801), (-0.0809, -0.05878, 0.887), (-0.09511, -0.0309, -0.8801), (-0.09511, -0.0309, 0.887), (-0.1, 1.018e-07, -0.8801), (-0.1, 9.162e-08, 0.887), (-0.09511, 0.0309, -0.8801), (-0.09511, 0.0309, 0.887), (-0.0809, 0.05878, -0.8801), (-0.0809, 0.05878, 0.887), (-0.05878, 0.0809, -0.8801), (-0.05878, 0.0809, 0.887), (-0.0309, 0.09511, -0.8801), (-0.0309, 0.09511, 0.887), (0.0, 0.1, 0.5192), (0.0309, 0.09511, 0.5192), (0.05878, 0.0809, 0.5192), (0.0809, 0.05878, 0.5192), (0.09511, 0.0309, 0.5192), (0.1, -8.348e-09, 0.5192), (0.09511, -0.0309, 0.5192), (0.0809, -0.05878, 0.5192), (0.05878, -0.0809, 0.5192), (0.0309, -0.09511, 0.5192), (-3.258e-08, -0.1, 0.5192), (-0.0309, -0.09511, 0.5192), (-0.05878, -0.0809, 0.5192), (-0.0809, -0.05878, 0.5192), (-0.09511, -0.0309, 0.5192), (-0.1, 9.258e-08, 0.5192), (-0.09511, 0.0309, 0.5192), (-0.0809, 0.05878, 0.5192), (-0.05878, 0.0809, 0.5192), (-0.0309, 0.09511, 0.5192), (0.0309, 0.09511, 0.887), (0.0, 0.1, 0.887), (0.0, 0.1, 0.5192), (0.05878, 0.0809, 0.887), (0.0809, 0.05878, 0.887), (0.09511, 0.0309, 0.887), (0.1, -9.311e-09, 0.887), (0.09511, -0.0309, 0.887), (0.0809, -0.05878, 0.887), (0.05878, -0.0809, 0.887), (0.0309, -0.09511, 0.887), (-3.258e-08, -0.1, 0.887), (-0.0309, -0.09511, 0.887), (-0.05878, -0.0809, 0.887), (-0.0809, -0.05878, 0.887), (-0.09511, -0.0309, 0.887), (-0.1, 9.162e-08, 0.887), (-0.09511, 0.0309, 0.887), (-0.0809, 0.05878, 0.887), (-0.05878, 0.0809, 0.887), (-0.0309, 0.09511, 0.887), (0.0309, 0.09511, 0.5192), (0.05878, 0.0809, 0.5192), (0.0809, 0.05878, 0.5192), (0.09511, 0.0309, 0.5192), (0.1, -8.348e-09, 0.5192), (0.09511, -0.0309, 0.5192), (0.0809, -0.05878, 0.5192), (0.05878, -0.0809, 0.5192), (0.0309, -0.09511, 0.5192), (-3.258e-08, -0.1, 0.5192), (-0.0309, -0.09511, 0.5192), (-0.05878, -0.0809, 0.5192), (-0.0809, -0.05878, 0.5192), (-0.09511, -0.0309, 0.5192), (-0.1, 9.258e-08, 0.5192), (-0.09511, 0.0309, 0.5192), (-0.0809, 0.05878, 0.5192), (-0.05878, 0.0809, 0.5192), (-0.0309, 0.09511, 0.5192), (0.05483, 0.1687, 0.887), (2.863e-08, 0.1774, 0.887), (2.863e-08, 0.1774, 0.5192), (0.1043, 0.1435, 0.887), (0.1435, 0.1043, 0.887), (0.1687, 0.05483, 0.887), (0.1774, -1.861e-08, 0.887), (0.1687, -0.05483, 0.887), (0.1435, -0.1043, 0.887), (0.1043, -0.1435, 0.887), (0.05483, -0.1687, 0.887), (-5.936e-08, -0.1774, 0.887), (-0.05483, -0.1687, 0.887), (-0.1043, -0.1435, 0.887), (-0.1435, -0.1043, 0.887), (-0.1687, -0.05483, 0.887), (-0.1774, 1.667e-07, 0.887), (-0.1687, 0.05483, 0.887), (-0.1435, 0.1043, 0.887), (-0.1043, 0.1435, 0.887), (-0.05483, 0.1687, 0.887), (0.05483, 0.1687, 0.5192), (0.1043, 0.1435, 0.5192), (0.1435, 0.1043, 0.5192), (0.1687, 0.05483, 0.5192), (0.1774, -1.764e-08, 0.5192), (0.1687, -0.05483, 0.5192), (0.1435, -0.1043, 0.5192), (0.1043, -0.1435, 0.5192), (0.05483, -0.1687, 0.5192), (-5.936e-08, -0.1774, 0.5192), (-0.05483, -0.1687, 0.5192), (-0.1043, -0.1435, 0.5192), (-0.1435, -0.1043, 0.5192), (-0.1687, -0.05483, 0.5192), (-0.1774, 1.677e-07, 0.5192), (-0.1687, 0.05483, 0.5192), (-0.1435, 0.1043, 0.5192), (-0.1043, 0.1435, 0.5192), (-0.05483, 0.1687, 0.5192), (1.863e-09, 5.96e-08, 0.9635), (2.328e-09, 5.96e-08, 0.9635), (3.725e-09, 5.96e-08, 0.9635), (0.0, 5.96e-08, 0.9635), (0.0, 5.96e-08, 0.9635), (0.0, 5.96e-08, 0.9635), (0.0, 5.96e-08, 0.9635), (0.0, 5.96e-08, 0.9635), (3.725e-09, 5.96e-08, 0.9635), (1.863e-09, 5.96e-08, 0.9635), (2.328e-09, 5.96e-08, 0.9635), (1.863e-09, 5.96e-08, 0.9635), (3.725e-09, 5.96e-08, 0.9635), (0.0, 5.96e-08, 0.9635), (0.0, 5.96e-08, 0.9635), (0.0, 5.96e-08, 0.9635), (0.0, 5.96e-08, 0.9635), (0.0, 5.96e-08, 0.9635), (3.725e-09, 5.96e-08, 0.9635), (1.863e-09, 5.96e-08, 0.9635)], [], [(3, 5, 63, 60), (55, 54, 94, 95), (42, 41, 81, 82), (29, 31, 76, 75), (11, 13, 67, 66), (56, 55, 95, 96), (43, 42, 82, 83), (57, 56, 96, 97), (37, 39, 80, 79), (19, 21, 71, 70), (44, 43, 83, 84), (58, 57, 97, 98), (45, 44, 84, 85), (1, 3, 60, 61), (27, 29, 75, 74), (9, 11, 66, 65), (59, 58, 98, 99), (46, 45, 85, 86), (11, 9, 144, 145), (40, 59, 99, 62), (35, 37, 79, 78), (0, 2, 4, 6, 8, 10, 12, 14, 16, 18, 20, 22, 24, 26, 28, 30, 32, 34, 36, 38), (38, 59, 40, 0), (36, 58, 59, 38), (34, 57, 58, 36), (32, 56, 57, 34), (30, 55, 56, 32), (28, 54, 55, 30), (26, 53, 54, 28), (24, 52, 53, 26), (22, 51, 52, 24), (20, 50, 51, 22), (18, 49, 50, 20), (16, 48, 49, 18), (14, 47, 48, 16), (12, 46, 47, 14), (10, 45, 46, 12), (8, 44, 45, 10), (6, 43, 44, 8), (4, 42, 43, 6), (2, 41, 42, 4), (0, 40, 41, 2), (99, 98, 138, 139), (74, 75, 115, 114), (86, 85, 125, 126), (61, 60, 100, 101), (62, 99, 139, 102), (73, 74, 114, 113), (87, 86, 126, 127), (72, 73, 113, 112), (88, 87, 127, 128), (71, 72, 112, 111), (89, 88, 128, 129), (70, 71, 111, 110), (90, 89, 129, 130), (69, 70, 110, 109), (91, 90, 130, 131), (68, 69, 109, 108), (92, 91, 131, 132), (67, 68, 108, 107), (93, 92, 132, 133), (80, 61, 101, 120), (41, 40, 62, 81), (21, 23, 72, 71), (39, 1, 61, 80), (54, 53, 93, 94), (53, 52, 92, 93), (13, 15, 68, 67), (31, 33, 77, 76), (52, 51, 91, 92), (5, 7, 64, 63), (23, 25, 73, 72), (51, 50, 90, 91), (50, 49, 89, 90), (15, 17, 69, 68), (33, 35, 78, 77), (49, 48, 88, 89), (7, 9, 65, 64), (25, 27, 74, 73), (48, 47, 87, 88), (47, 46, 86, 87), (17, 19, 70, 69), (102, 101, 100, 121), (121, 100, 103, 122), (122, 103, 104, 123), (123, 104, 105, 124), (124, 105, 106, 125), (125, 106, 107, 126), (126, 107, 108, 127), (127, 108, 109, 128), (128, 109, 110, 129), (129, 110, 111, 130), (130, 111, 112, 131), (131, 112, 113, 132), (132, 113, 114, 133), (133, 114, 115, 134), (134, 115, 116, 135), (135, 116, 117, 136), (136, 117, 118, 137), (137, 118, 119, 138), (138, 119, 120, 139), (139, 120, 101, 102), (85, 84, 124, 125), (75, 76, 116, 115), (98, 97, 137, 138), (60, 63, 103, 100), (84, 83, 123, 124), (76, 77, 117, 116), (97, 96, 136, 137), (63, 64, 104, 103), (83, 82, 122, 123), (77, 78, 118, 117), (96, 95, 135, 136), (64, 65, 105, 104), (82, 81, 121, 122), (78, 79, 119, 118), (95, 94, 134, 135), (65, 66, 106, 105), (81, 62, 102, 121), (79, 80, 120, 119), (94, 93, 133, 134), (66, 67, 107, 106), (140, 141, 159, 158, 157, 156, 155, 154, 153, 152, 151, 150, 149, 148, 147, 146, 145, 144, 143, 142), (21, 19, 149, 150), (31, 29, 154, 155), (1, 39, 159, 141), (7, 5, 142, 143), (17, 15, 147, 148), (3, 1, 141, 140), (27, 25, 152, 153), (37, 35, 157, 158), (13, 11, 145, 146), (23, 21, 150, 151), (33, 31, 155, 156), (9, 7, 143, 144), (19, 17, 148, 149), (29, 27, 153, 154), (39, 37, 158, 159), (5, 3, 140, 142), (15, 13, 146, 147), (25, 23, 151, 152), (35, 33, 156, 157)])
_uv = me_cylinder_002.uv_layers.new(name='UVMap')
_uv.uv.foreach_set('vector', [0.3242, 0.4783, 0.3911, 0.4442, 0.3911, 0.4442, 0.3242, 0.4783, 0.25, 0.9025, 0.3, 0.9025, 0.3, 0.9025, 0.25, 0.9025, 0.9, 0.9025, 0.95, 0.9025, 0.95, 0.9025, 0.9, 0.9025, 0.02175, 0.1758, 0.01, 0.25, 0.01, 0.25, 0.02175, 0.1758, 0.49, 0.25, 0.4783, 0.1758, 0.4783, 0.1758, 0.49, 0.25, 0.2, 0.9025, 0.25, 0.9025, 0.25, 0.9025, 0.2, 0.9025, 0.85, 0.9025, 0.9, 0.9025, 0.9, 0.9025, 0.85, 0.9025, 0.15, 0.9025, 0.2, 0.9025, 0.2, 0.9025, 0.15, 0.9025, 0.1089, 0.4442, 0.1758, 0.4783, 0.1758, 0.4783, 0.1089, 0.4442, 0.3242, 0.02175, 0.25, 0.01, 0.25, 0.01, 0.3242, 0.02175, 0.8, 0.9025, 0.85, 0.9025, 0.85, 0.9025, 0.8, 0.9025, 0.1, 0.9025, 0.15, 0.9025, 0.15, 0.9025, 0.1, 0.9025, 0.75, 0.9025, 0.8, 0.9025, 0.8, 0.9025, 0.75, 0.9025, 0.25, 0.49, 0.3242, 0.4783, 0.3242, 0.4783, 0.25, 0.49, 0.05584, 0.1089, 0.02175, 0.1758, 0.02175, 0.1758, 0.05584, 0.1089, 0.4783, 0.3242, 0.49, 0.25, 0.49, 0.25, 0.4783, 0.3242, 0.05, 0.9025, 0.1, 0.9025, 0.1, 0.9025, 0.05, 0.9025, 0.7, 0.9025, 0.75, 0.9025, 0.75, 0.9025, 0.7, 0.9025, 0.49, 0.25, 0.4783, 0.3242, 0.4783, 0.3242, 0.49, 0.25, -1.565e-07, 0.9025, 0.05, 0.9025, 0.05, 0.9025, -1.565e-07, 0.9025, 0.05584, 0.3911, 0.1089, 0.4442, 0.1089, 0.4442, 0.05584, 0.3911, 0.75, 0.49, 0.8242, 0.4783, 0.8911, 0.4442, 0.9442, 0.3911, 0.9783, 0.3242, 0.99, 0.25, 0.9783, 0.1758, 0.9442, 0.1089, 0.8911, 0.05584, 0.8242, 0.02175, 0.75, 0.01, 0.6758, 0.02175, 0.6089, 0.05584, 0.5558, 0.1089, 0.5217, 0.1758, 0.51, 0.25, 0.5217, 0.3242, 0.5558, 0.3911, 0.6089, 0.4442, 0.6758, 0.4783, 0.05, 0.5, 0.05, 0.9025, -1.565e-07, 0.9025, -1.565e-07, 0.5, 0.1, 0.5, 0.1, 0.9025, 0.05, 0.9025, 0.05, 0.5, 0.15, 0.5, 0.15, 0.9025, 0.1, 0.9025, 0.1, 0.5, 0.2, 0.5, 0.2, 0.9025, 0.15, 0.9025, 0.15, 0.5, 0.25, 0.5, 0.25, 0.9025, 0.2, 0.9025, 0.2, 0.5, 0.3, 0.5, 0.3, 0.9025, 0.25, 0.9025, 0.25, 0.5, 0.35, 0.5, 0.35, 0.9025, 0.3, 0.9025, 0.3, 0.5, 0.4, 0.5, 0.4, 0.9025, 0.35, 0.9025, 0.35, 0.5, 0.45, 0.5, 0.45, 0.9025, 0.4, 0.9025, 0.4, 0.5, 0.5, 0.5, 0.5, 0.9025, 0.45, 0.9025, 0.45, 0.5, 0.55, 0.5, 0.55, 0.9025, 0.5, 0.9025, 0.5, 0.5, 0.6, 0.5, 0.6, 0.9025, 0.55, 0.9025, 0.55, 0.5, 0.65, 0.5, 0.65, 0.9025, 0.6, 0.9025, 0.6, 0.5, 0.7, 0.5, 0.7, 0.9025, 0.65, 0.9025, 0.65, 0.5, 0.75, 0.5, 0.75, 0.9025, 0.7, 0.9025, 0.7, 0.5, 0.8, 0.5, 0.8, 0.9025, 0.75, 0.9025, 0.75, 0.5, 0.85, 0.5, 0.85, 0.9025, 0.8, 0.9025, 0.8, 0.5, 0.9, 0.5, 0.9, 0.9025, 0.85, 0.9025, 0.85, 0.5, 0.95, 0.5, 0.95, 0.9025, 0.9, 0.9025, 0.9, 0.5, 1.0, 0.5, 1.0, 0.9025, 0.95, 0.9025, 0.95, 0.5, 0.05, 0.9025, 0.1, 0.9025, 0.1, 0.9025, 0.05, 0.9025, 0.05584, 0.1089, 0.02175, 0.1758, 0.02175, 0.1758, 0.05584, 0.1089, 0.7, 0.9025, 0.75, 0.9025, 0.75, 0.9025, 0.7, 0.9025, 0.25, 0.49, 0.3242, 0.4783, 0.3242, 0.4783, 0.25, 0.49, -1.565e-07, 0.9025, 0.05, 0.9025, 0.05, 0.9025, -1.565e-07, 0.9025, 0.1089, 0.05584, 0.05584, 0.1089, 0.05584, 0.1089, 0.1089, 0.05584, 0.65, 0.9025, 0.7, 0.9025, 0.7, 0.9025, 0.65, 0.9025, 0.1758, 0.02175, 0.1089, 0.05584, 0.1089, 0.05584, 0.1758, 0.02175, 0.6, 0.9025, 0.65, 0.9025, 0.65, 0.9025, 0.6, 0.9025, 0.25, 0.01, 0.1758, 0.02175, 0.1758, 0.02175, 0.25, 0.01, 0.55, 0.9025, 0.6, 0.9025, 0.6, 0.9025, 0.55, 0.9025, 0.3242, 0.02175, 0.25, 0.01, 0.25, 0.01, 0.3242, 0.02175, 0.5, 0.9025, 0.55, 0.9025, 0.55, 0.9025, 0.5, 0.9025, 0.3911, 0.05584, 0.3242, 0.02175, 0.3242, 0.02175, 0.3911, 0.05584, 0.45, 0.9025, 0.5, 0.9025, 0.5, 0.9025, 0.45, 0.9025, 0.4442, 0.1089, 0.3911, 0.05584, 0.3911, 0.05584, 0.4442, 0.1089, 0.4, 0.9025, 0.45, 0.9025, 0.45, 0.9025, 0.4, 0.9025, 0.4783, 0.1758, 0.4442, 0.1089, 0.4442, 0.1089, 0.4783, 0.1758, 0.35, 0.9025, 0.4, 0.9025, 0.4, 0.9025, 0.35, 0.9025, 0.1758, 0.4783, 0.25, 0.49, 0.25, 0.49, 0.1758, 0.4783, 0.95, 0.9025, 1.0, 0.9025, 1.0, 0.9025, 0.95, 0.9025, 0.25, 0.01, 0.1758, 0.02175, 0.1758, 0.02175, 0.25, 0.01, 0.1758, 0.4783, 0.25, 0.49, 0.25, 0.49, 0.1758, 0.4783, 0.3, 0.9025, 0.35, 0.9025, 0.35, 0.9025, 0.3, 0.9025, 0.35, 0.9025, 0.4, 0.9025, 0.4, 0.9025, 0.35, 0.9025, 0.4783, 0.1758, 0.4442, 0.1089, 0.4442, 0.1089, 0.4783, 0.1758, 0.01, 0.25, 0.02175, 0.3242, 0.02175, 0.3242, 0.01, 0.25, 0.4, 0.9025, 0.45, 0.9025, 0.45, 0.9025, 0.4, 0.9025, 0.3911, 0.4442, 0.4442, 0.3911, 0.4442, 0.3911, 0.3911, 0.4442, 0.1758, 0.02175, 0.1089, 0.05584, 0.1089, 0.05584, 0.1758, 0.02175, 0.45, 0.9025, 0.5, 0.9025, 0.5, 0.9025, 0.45, 0.9025, 0.5, 0.9025, 0.55, 0.9025, 0.55, 0.9025, 0.5, 0.9025, 0.4442, 0.1089, 0.3911, 0.05584, 0.3911, 0.05584, 0.4442, 0.1089, 0.02175, 0.3242, 0.05584, 0.3911, 0.05584, 0.3911, 0.02175, 0.3242, 0.55, 0.9025, 0.6, 0.9025, 0.6, 0.9025, 0.55, 0.9025, 0.4442, 0.3911, 0.4783, 0.3242, 0.4783, 0.3242, 0.4442, 0.3911, 0.1089, 0.05584, 0.05584, 0.1089, 0.05584, 0.1089, 0.1089, 0.05584, 0.6, 0.9025, 0.65, 0.9025, 0.65, 0.9025, 0.6, 0.9025, 0.65, 0.9025, 0.7, 0.9025, 0.7, 0.9025, 0.65, 0.9025, 0.3911, 0.05584, 0.3242, 0.02175, 0.3242, 0.02175, 0.3911, 0.05584, 1.0, 0.9025, 1.0, 1.0, 0.95, 1.0, 0.95, 0.9025, 0.95, 0.9025, 0.95, 1.0, 0.9, 1.0, 0.9, 0.9025, 0.9, 0.9025, 0.9, 1.0, 0.85, 1.0, 0.85, 0.9025, 0.85, 0.9025, 0.85, 1.0, 0.8, 1.0, 0.8, 0.9025, 0.8, 0.9025, 0.8, 1.0, 0.75, 1.0, 0.75, 0.9025, 0.75, 0.9025, 0.75, 1.0, 0.7, 1.0, 0.7, 0.9025, 0.7, 0.9025, 0.7, 1.0, 0.65, 1.0, 0.65, 0.9025, 0.65, 0.9025, 0.65, 1.0, 0.6, 1.0, 0.6, 0.9025, 0.6, 0.9025, 0.6, 1.0, 0.55, 1.0, 0.55, 0.9025, 0.55, 0.9025, 0.55, 1.0, 0.5, 1.0, 0.5, 0.9025, 0.5, 0.9025, 0.5, 1.0, 0.45, 1.0, 0.45, 0.9025, 0.45, 0.9025, 0.45, 1.0, 0.4, 1.0, 0.4, 0.9025, 0.4, 0.9025, 0.4, 1.0, 0.35, 1.0, 0.35, 0.9025, 0.35, 0.9025, 0.35, 1.0, 0.3, 1.0, 0.3, 0.9025, 0.3, 0.9025, 0.3, 1.0, 0.25, 1.0, 0.25, 0.9025, 0.25, 0.9025, 0.25, 1.0, 0.2, 1.0, 0.2, 0.9025, 0.2, 0.9025, 0.2, 1.0, 0.15, 1.0, 0.15, 0.9025, 0.15, 0.9025, 0.15, 1.0, 0.1, 1.0, 0.1, 0.9025, 0.1, 0.9025, 0.1, 1.0, 0.05, 1.0, 0.05, 0.9025, 0.05, 0.9025, 0.05, 1.0, -1.565e-07, 1.0, -1.565e-07, 0.9025, 0.75, 0.9025, 0.8, 0.9025, 0.8, 0.9025, 0.75, 0.9025, 0.02175, 0.1758, 0.01, 0.25, 0.01, 0.25, 0.02175, 0.1758, 0.1, 0.9025, 0.15, 0.9025, 0.15, 0.9025, 0.1, 0.9025, 0.3242, 0.4783, 0.3911, 0.4442, 0.3911, 0.4442, 0.3242, 0.4783, 0.8, 0.9025, 0.85, 0.9025, 0.85, 0.9025, 0.8, 0.9025, 0.01, 0.25, 0.02175, 0.3242, 0.02175, 0.3242, 0.01, 0.25, 0.15, 0.9025, 0.2, 0.9025, 0.2, 0.9025, 0.15, 0.9025, 0.3911, 0.4442, 0.4442, 0.3911, 0.4442, 0.3911, 0.3911, 0.4442, 0.85, 0.9025, 0.9, 0.9025, 0.9, 0.9025, 0.85, 0.9025, 0.02175, 0.3242, 0.05584, 0.3911, 0.05584, 0.3911, 0.02175, 0.3242, 0.2, 0.9025, 0.25, 0.9025, 0.25, 0.9025, 0.2, 0.9025, 0.4442, 0.3911, 0.4783, 0.3242, 0.4783, 0.3242, 0.4442, 0.3911, 0.9, 0.9025, 0.95, 0.9025, 0.95, 0.9025, 0.9, 0.9025, 0.05584, 0.3911, 0.1089, 0.4442, 0.1089, 0.4442, 0.05584, 0.3911, 0.25, 0.9025, 0.3, 0.9025, 0.3, 0.9025, 0.25, 0.9025, 0.4783, 0.3242, 0.49, 0.25, 0.49, 0.25, 0.4783, 0.3242, 0.95, 0.9025, 1.0, 0.9025, 1.0, 0.9025, 0.95, 0.9025, 0.1089, 0.4442, 0.1758, 0.4783, 0.1758, 0.4783, 0.1089, 0.4442, 0.3, 0.9025, 0.35, 0.9025, 0.35, 0.9025, 0.3, 0.9025, 0.49, 0.25, 0.4783, 0.1758, 0.4783, 0.1758, 0.49, 0.25, 0.3242, 0.4783, 0.25, 0.49, 0.1758, 0.4783, 0.1089, 0.4442, 0.05584, 0.3911, 0.02175, 0.3242, 0.01, 0.25, 0.02175, 0.1758, 0.05584, 0.1089, 0.1089, 0.05584, 0.1758, 0.02175, 0.25, 0.01, 0.3242, 0.02175, 0.3911, 0.05584, 0.4442, 0.1089, 0.4783, 0.1758, 0.49, 0.25, 0.4783, 0.3242, 0.4442, 0.3911, 0.3911, 0.4442, 0.25, 0.01, 0.3242, 0.02175, 0.3242, 0.02175, 0.25, 0.01, 0.01, 0.25, 0.02175, 0.1758, 0.02175, 0.1758, 0.01, 0.25, 0.25, 0.49, 0.1758, 0.4783, 0.1758, 0.4783, 0.25, 0.49, 0.4442, 0.3911, 0.3911, 0.4442, 0.3911, 0.4442, 0.4442, 0.3911, 0.3911, 0.05584, 0.4442, 0.1089, 0.4442, 0.1089, 0.3911, 0.05584, 0.3242, 0.4783, 0.25, 0.49, 0.25, 0.49, 0.3242, 0.4783, 0.05584, 0.1089, 0.1089, 0.05584, 0.1089, 0.05584, 0.05584, 0.1089, 0.1089, 0.4442, 0.05584, 0.3911, 0.05584, 0.3911, 0.1089, 0.4442, 0.4783, 0.1758, 0.49, 0.25, 0.49, 0.25, 0.4783, 0.1758, 0.1758, 0.02175, 0.25, 0.01, 0.25, 0.01, 0.1758, 0.02175, 0.02175, 0.3242, 0.01, 0.25, 0.01, 0.25, 0.02175, 0.3242, 0.4783, 0.3242, 0.4442, 0.3911, 0.4442, 0.3911, 0.4783, 0.3242, 0.3242, 0.02175, 0.3911, 0.05584, 0.3911, 0.05584, 0.3242, 0.02175, 0.02175, 0.1758, 0.05584, 0.1089, 0.05584, 0.1089, 0.02175, 0.1758, 0.1758, 0.4783, 0.1089, 0.4442, 0.1089, 0.4442, 0.1758, 0.4783, 0.3911, 0.4442, 0.3242, 0.4783, 0.3242, 0.4783, 0.3911, 0.4442, 0.4442, 0.1089, 0.4783, 0.1758, 0.4783, 0.1758, 0.4442, 0.1089, 0.1089, 0.05584, 0.1758, 0.02175, 0.1758, 0.02175, 0.1089, 0.05584, 0.05584, 0.3911, 0.02175, 0.3242, 0.02175, 0.3242, 0.05584, 0.3911])
me_cylinder_002.use_remesh_fix_poles = True
me_cylinder_002.use_remesh_preserve_attributes = False
me_cylinder_002.use_mirror_vertex_groups = False
me_cylinder_002.update()
me_cylinder_003 = bpy.data.meshes.new('Cylinder.003')
me_cylinder_003.from_pydata([(-7.568e-08, 0.1, -0.1343), (0.0, 0.1, 0.887), (0.0309, 0.09511, -0.1343), (0.0309, 0.09511, 0.887), (0.05878, 0.0809, -0.1343), (0.05878, 0.0809, 0.887), (0.0809, 0.05878, -0.1343), (0.0809, 0.05878, 0.887), (0.09511, 0.0309, -0.1343), (0.09511, 0.0309, 0.887), (0.1, 3.347e-08, -0.1343), (0.1, -9.311e-09, 0.887), (0.09511, -0.0309, -0.1343), (0.09511, -0.0309, 0.887), (0.0809, -0.05878, -0.1343), (0.0809, -0.05878, 0.887), (0.05878, -0.0809, -0.1343), (0.05878, -0.0809, 0.887), (0.0309, -0.09511, -0.1343), (0.0309, -0.09511, 0.887), (-1.083e-07, -0.1, -0.1343), (-3.258e-08, -0.1, 0.887), (-0.0309, -0.09511, -0.1343), (-0.0309, -0.09511, 0.887), (-0.05878, -0.0809, -0.1343), (-0.05878, -0.0809, 0.887), (-0.0809, -0.05878, -0.1343), (-0.0809, -0.05878, 0.887), (-0.09511, -0.0309, -0.1343), (-0.09511, -0.0309, 0.887), (-0.1, 1.344e-07, -0.1343), (-0.1, 9.162e-08, 0.887), (-0.09511, 0.0309, -0.1343), (-0.09511, 0.0309, 0.887), (-0.0809, 0.05878, -0.1343), (-0.0809, 0.05878, 0.887), (-0.05878, 0.0809, -0.1343), (-0.05878, 0.0809, 0.887), (-0.0309, 0.09511, -0.1343), (-0.0309, 0.09511, 0.887), (0.0, 0.1, 0.5192), (0.0309, 0.09511, 0.5192), (0.05878, 0.0809, 0.5192), (0.0809, 0.05878, 0.5192), (0.09511, 0.0309, 0.5192), (0.1, -8.348e-09, 0.5192), (0.09511, -0.0309, 0.5192), (0.0809, -0.05878, 0.5192), (0.05878, -0.0809, 0.5192), (0.0309, -0.09511, 0.5192), (-3.258e-08, -0.1, 0.5192), (-0.0309, -0.09511, 0.5192), (-0.05878, -0.0809, 0.5192), (-0.0809, -0.05878, 0.5192), (-0.09511, -0.0309, 0.5192), (-0.1, 9.258e-08, 0.5192), (-0.09511, 0.0309, 0.5192), (-0.0809, 0.05878, 0.5192), (-0.05878, 0.0809, 0.5192), (-0.0309, 0.09511, 0.5192), (0.0309, 0.09511, 0.887), (0.0, 0.1, 0.887), (0.0, 0.1, 0.5192), (0.05878, 0.0809, 0.887), (0.0809, 0.05878, 0.887), (0.09511, 0.0309, 0.887), (0.1, -9.311e-09, 0.887), (0.09511, -0.0309, 0.887), (0.0809, -0.05878, 0.887), (0.05878, -0.0809, 0.887), (0.0309, -0.09511, 0.887), (-3.258e-08, -0.1, 0.887), (-0.0309, -0.09511, 0.887), (-0.05878, -0.0809, 0.887), (-0.0809, -0.05878, 0.887), (-0.09511, -0.0309, 0.887), (-0.1, 9.162e-08, 0.887), (-0.09511, 0.0309, 0.887), (-0.0809, 0.05878, 0.887), (-0.05878, 0.0809, 0.887), (-0.0309, 0.09511, 0.887), (0.0309, 0.09511, 0.5192), (0.05878, 0.0809, 0.5192), (0.0809, 0.05878, 0.5192), (0.09511, 0.0309, 0.5192), (0.1, -8.348e-09, 0.5192), (0.09511, -0.0309, 0.5192), (0.0809, -0.05878, 0.5192), (0.05878, -0.0809, 0.5192), (0.0309, -0.09511, 0.5192), (-3.258e-08, -0.1, 0.5192), (-0.0309, -0.09511, 0.5192), (-0.05878, -0.0809, 0.5192), (-0.0809, -0.05878, 0.5192), (-0.09511, -0.0309, 0.5192), (-0.1, 9.258e-08, 0.5192), (-0.09511, 0.0309, 0.5192), (-0.0809, 0.05878, 0.5192), (-0.05878, 0.0809, 0.5192), (-0.0309, 0.09511, 0.5192), (0.05483, 0.1687, 0.887), (2.863e-08, 0.1774, 0.887), (2.863e-08, 0.1774, 0.5192), (0.1043, 0.1435, 0.887), (0.1435, 0.1043, 0.887), (0.1687, 0.05483, 0.887), (0.1774, -1.861e-08, 0.887), (0.1687, -0.05483, 0.887), (0.1435, -0.1043, 0.887), (0.1043, -0.1435, 0.887), (0.05483, -0.1687, 0.887), (-5.936e-08, -0.1774, 0.887), (-0.05483, -0.1687, 0.887), (-0.1043, -0.1435, 0.887), (-0.1435, -0.1043, 0.887), (-0.1687, -0.05483, 0.887), (-0.1774, 1.667e-07, 0.887), (-0.1687, 0.05483, 0.887), (-0.1435, 0.1043, 0.887), (-0.1043, 0.1435, 0.887), (-0.05483, 0.1687, 0.887), (0.05483, 0.1687, 0.5192), (0.1043, 0.1435, 0.5192), (0.1435, 0.1043, 0.5192), (0.1687, 0.05483, 0.5192), (0.1774, -1.764e-08, 0.5192), (0.1687, -0.05483, 0.5192), (0.1435, -0.1043, 0.5192), (0.1043, -0.1435, 0.5192), (0.05483, -0.1687, 0.5192), (-5.936e-08, -0.1774, 0.5192), (-0.05483, -0.1687, 0.5192), (-0.1043, -0.1435, 0.5192), (-0.1435, -0.1043, 0.5192), (-0.1687, -0.05483, 0.5192), (-0.1774, 1.677e-07, 0.5192), (-0.1687, 0.05483, 0.5192), (-0.1435, 0.1043, 0.5192), (-0.1043, 0.1435, 0.5192), (-0.05483, 0.1687, 0.5192), (0.0, 5.96e-08, 1.007), (2.411e-10, 5.96e-08, 1.007), (0.0, 5.96e-08, 1.007), (0.0, 5.96e-08, 1.007), (0.0, 5.96e-08, 1.007), (0.0, 5.96e-08, 1.007), (0.0, 5.96e-08, 1.007), (0.0, 5.96e-08, 1.007), (0.0, 5.96e-08, 1.007), (0.0, 5.96e-08, 1.007), (2.411e-10, 5.96e-08, 1.007), (0.0, 5.96e-08, 1.007), (0.0, 5.96e-08, 1.007), (0.0, 5.96e-08, 1.007), (0.0, 5.96e-08, 1.007), (0.0, 5.96e-08, 1.007), (0.0, 5.96e-08, 1.007), (0.0, 5.96e-08, 1.007), (0.0, 5.96e-08, 1.007), (0.0, 5.96e-08, 1.007)], [], [(3, 5, 63, 60), (55, 54, 94, 95), (42, 41, 81, 82), (29, 31, 76, 75), (11, 13, 67, 66), (56, 55, 95, 96), (43, 42, 82, 83), (57, 56, 96, 97), (37, 39, 80, 79), (19, 21, 71, 70), (44, 43, 83, 84), (58, 57, 97, 98), (45, 44, 84, 85), (1, 3, 60, 61), (27, 29, 75, 74), (9, 11, 66, 65), (59, 58, 98, 99), (46, 45, 85, 86), (11, 9, 144, 145), (40, 59, 99, 62), (35, 37, 79, 78), (0, 2, 4, 6, 8, 10, 12, 14, 16, 18, 20, 22, 24, 26, 28, 30, 32, 34, 36, 38), (38, 59, 40, 0), (36, 58, 59, 38), (34, 57, 58, 36), (32, 56, 57, 34), (30, 55, 56, 32), (28, 54, 55, 30), (26, 53, 54, 28), (24, 52, 53, 26), (22, 51, 52, 24), (20, 50, 51, 22), (18, 49, 50, 20), (16, 48, 49, 18), (14, 47, 48, 16), (12, 46, 47, 14), (10, 45, 46, 12), (8, 44, 45, 10), (6, 43, 44, 8), (4, 42, 43, 6), (2, 41, 42, 4), (0, 40, 41, 2), (99, 98, 138, 139), (74, 75, 115, 114), (86, 85, 125, 126), (61, 60, 100, 101), (62, 99, 139, 102), (73, 74, 114, 113), (87, 86, 126, 127), (72, 73, 113, 112), (88, 87, 127, 128), (71, 72, 112, 111), (89, 88, 128, 129), (70, 71, 111, 110), (90, 89, 129, 130), (69, 70, 110, 109), (91, 90, 130, 131), (68, 69, 109, 108), (92, 91, 131, 132), (67, 68, 108, 107), (93, 92, 132, 133), (80, 61, 101, 120), (41, 40, 62, 81), (21, 23, 72, 71), (39, 1, 61, 80), (54, 53, 93, 94), (53, 52, 92, 93), (13, 15, 68, 67), (31, 33, 77, 76), (52, 51, 91, 92), (5, 7, 64, 63), (23, 25, 73, 72), (51, 50, 90, 91), (50, 49, 89, 90), (15, 17, 69, 68), (33, 35, 78, 77), (49, 48, 88, 89), (7, 9, 65, 64), (25, 27, 74, 73), (48, 47, 87, 88), (47, 46, 86, 87), (17, 19, 70, 69), (102, 101, 100, 121), (121, 100, 103, 122), (122, 103, 104, 123), (123, 104, 105, 124), (124, 105, 106, 125), (125, 106, 107, 126), (126, 107, 108, 127), (127, 108, 109, 128), (128, 109, 110, 129), (129, 110, 111, 130), (130, 111, 112, 131), (131, 112, 113, 132), (132, 113, 114, 133), (133, 114, 115, 134), (134, 115, 116, 135), (135, 116, 117, 136), (136, 117, 118, 137), (137, 118, 119, 138), (138, 119, 120, 139), (139, 120, 101, 102), (85, 84, 124, 125), (75, 76, 116, 115), (98, 97, 137, 138), (60, 63, 103, 100), (84, 83, 123, 124), (76, 77, 117, 116), (97, 96, 136, 137), (63, 64, 104, 103), (83, 82, 122, 123), (77, 78, 118, 117), (96, 95, 135, 136), (64, 65, 105, 104), (82, 81, 121, 122), (78, 79, 119, 118), (95, 94, 134, 135), (65, 66, 106, 105), (81, 62, 102, 121), (79, 80, 120, 119), (94, 93, 133, 134), (66, 67, 107, 106), (140, 141, 159, 158, 157, 156, 155, 154, 153, 152, 151, 150, 149, 148, 147, 146, 145, 144, 143, 142), (21, 19, 149, 150), (31, 29, 154, 155), (1, 39, 159, 141), (7, 5, 142, 143), (17, 15, 147, 148), (3, 1, 141, 140), (27, 25, 152, 153), (37, 35, 157, 158), (13, 11, 145, 146), (23, 21, 150, 151), (33, 31, 155, 156), (9, 7, 143, 144), (19, 17, 148, 149), (29, 27, 153, 154), (39, 37, 158, 159), (5, 3, 140, 142), (15, 13, 146, 147), (25, 23, 151, 152), (35, 33, 156, 157)])
_uv = me_cylinder_003.uv_layers.new(name='UVMap')
_uv.uv.foreach_set('vector', [0.3242, 0.4783, 0.3911, 0.4442, 0.3911, 0.4442, 0.3242, 0.4783, 0.25, 0.9025, 0.3, 0.9025, 0.3, 0.9025, 0.25, 0.9025, 0.9, 0.9025, 0.95, 0.9025, 0.95, 0.9025, 0.9, 0.9025, 0.02175, 0.1758, 0.01, 0.25, 0.01, 0.25, 0.02175, 0.1758, 0.49, 0.25, 0.4783, 0.1758, 0.4783, 0.1758, 0.49, 0.25, 0.2, 0.9025, 0.25, 0.9025, 0.25, 0.9025, 0.2, 0.9025, 0.85, 0.9025, 0.9, 0.9025, 0.9, 0.9025, 0.85, 0.9025, 0.15, 0.9025, 0.2, 0.9025, 0.2, 0.9025, 0.15, 0.9025, 0.1089, 0.4442, 0.1758, 0.4783, 0.1758, 0.4783, 0.1089, 0.4442, 0.3242, 0.02175, 0.25, 0.01, 0.25, 0.01, 0.3242, 0.02175, 0.8, 0.9025, 0.85, 0.9025, 0.85, 0.9025, 0.8, 0.9025, 0.1, 0.9025, 0.15, 0.9025, 0.15, 0.9025, 0.1, 0.9025, 0.75, 0.9025, 0.8, 0.9025, 0.8, 0.9025, 0.75, 0.9025, 0.25, 0.49, 0.3242, 0.4783, 0.3242, 0.4783, 0.25, 0.49, 0.05584, 0.1089, 0.02175, 0.1758, 0.02175, 0.1758, 0.05584, 0.1089, 0.4783, 0.3242, 0.49, 0.25, 0.49, 0.25, 0.4783, 0.3242, 0.05, 0.9025, 0.1, 0.9025, 0.1, 0.9025, 0.05, 0.9025, 0.7, 0.9025, 0.75, 0.9025, 0.75, 0.9025, 0.7, 0.9025, 0.49, 0.25, 0.4783, 0.3242, 0.4783, 0.3242, 0.49, 0.25, -1.565e-07, 0.9025, 0.05, 0.9025, 0.05, 0.9025, -1.565e-07, 0.9025, 0.05584, 0.3911, 0.1089, 0.4442, 0.1089, 0.4442, 0.05584, 0.3911, 0.75, 0.49, 0.8242, 0.4783, 0.8911, 0.4442, 0.9442, 0.3911, 0.9783, 0.3242, 0.99, 0.25, 0.9783, 0.1758, 0.9442, 0.1089, 0.8911, 0.05584, 0.8242, 0.02175, 0.75, 0.01, 0.6758, 0.02175, 0.6089, 0.05584, 0.5558, 0.1089, 0.5217, 0.1758, 0.51, 0.25, 0.5217, 0.3242, 0.5558, 0.3911, 0.6089, 0.4442, 0.6758, 0.4783, 0.05, 0.5, 0.05, 0.9025, -1.565e-07, 0.9025, -1.565e-07, 0.5, 0.1, 0.5, 0.1, 0.9025, 0.05, 0.9025, 0.05, 0.5, 0.15, 0.5, 0.15, 0.9025, 0.1, 0.9025, 0.1, 0.5, 0.2, 0.5, 0.2, 0.9025, 0.15, 0.9025, 0.15, 0.5, 0.25, 0.5, 0.25, 0.9025, 0.2, 0.9025, 0.2, 0.5, 0.3, 0.5, 0.3, 0.9025, 0.25, 0.9025, 0.25, 0.5, 0.35, 0.5, 0.35, 0.9025, 0.3, 0.9025, 0.3, 0.5, 0.4, 0.5, 0.4, 0.9025, 0.35, 0.9025, 0.35, 0.5, 0.45, 0.5, 0.45, 0.9025, 0.4, 0.9025, 0.4, 0.5, 0.5, 0.5, 0.5, 0.9025, 0.45, 0.9025, 0.45, 0.5, 0.55, 0.5, 0.55, 0.9025, 0.5, 0.9025, 0.5, 0.5, 0.6, 0.5, 0.6, 0.9025, 0.55, 0.9025, 0.55, 0.5, 0.65, 0.5, 0.65, 0.9025, 0.6, 0.9025, 0.6, 0.5, 0.7, 0.5, 0.7, 0.9025, 0.65, 0.9025, 0.65, 0.5, 0.75, 0.5, 0.75, 0.9025, 0.7, 0.9025, 0.7, 0.5, 0.8, 0.5, 0.8, 0.9025, 0.75, 0.9025, 0.75, 0.5, 0.85, 0.5, 0.85, 0.9025, 0.8, 0.9025, 0.8, 0.5, 0.9, 0.5, 0.9, 0.9025, 0.85, 0.9025, 0.85, 0.5, 0.95, 0.5, 0.95, 0.9025, 0.9, 0.9025, 0.9, 0.5, 1.0, 0.5, 1.0, 0.9025, 0.95, 0.9025, 0.95, 0.5, 0.05, 0.9025, 0.1, 0.9025, 0.1, 0.9025, 0.05, 0.9025, 0.05584, 0.1089, 0.02175, 0.1758, 0.02175, 0.1758, 0.05584, 0.1089, 0.7, 0.9025, 0.75, 0.9025, 0.75, 0.9025, 0.7, 0.9025, 0.25, 0.49, 0.3242, 0.4783, 0.3242, 0.4783, 0.25, 0.49, -1.565e-07, 0.9025, 0.05, 0.9025, 0.05, 0.9025, -1.565e-07, 0.9025, 0.1089, 0.05584, 0.05584, 0.1089, 0.05584, 0.1089, 0.1089, 0.05584, 0.65, 0.9025, 0.7, 0.9025, 0.7, 0.9025, 0.65, 0.9025, 0.1758, 0.02175, 0.1089, 0.05584, 0.1089, 0.05584, 0.1758, 0.02175, 0.6, 0.9025, 0.65, 0.9025, 0.65, 0.9025, 0.6, 0.9025, 0.25, 0.01, 0.1758, 0.02175, 0.1758, 0.02175, 0.25, 0.01, 0.55, 0.9025, 0.6, 0.9025, 0.6, 0.9025, 0.55, 0.9025, 0.3242, 0.02175, 0.25, 0.01, 0.25, 0.01, 0.3242, 0.02175, 0.5, 0.9025, 0.55, 0.9025, 0.55, 0.9025, 0.5, 0.9025, 0.3911, 0.05584, 0.3242, 0.02175, 0.3242, 0.02175, 0.3911, 0.05584, 0.45, 0.9025, 0.5, 0.9025, 0.5, 0.9025, 0.45, 0.9025, 0.4442, 0.1089, 0.3911, 0.05584, 0.3911, 0.05584, 0.4442, 0.1089, 0.4, 0.9025, 0.45, 0.9025, 0.45, 0.9025, 0.4, 0.9025, 0.4783, 0.1758, 0.4442, 0.1089, 0.4442, 0.1089, 0.4783, 0.1758, 0.35, 0.9025, 0.4, 0.9025, 0.4, 0.9025, 0.35, 0.9025, 0.1758, 0.4783, 0.25, 0.49, 0.25, 0.49, 0.1758, 0.4783, 0.95, 0.9025, 1.0, 0.9025, 1.0, 0.9025, 0.95, 0.9025, 0.25, 0.01, 0.1758, 0.02175, 0.1758, 0.02175, 0.25, 0.01, 0.1758, 0.4783, 0.25, 0.49, 0.25, 0.49, 0.1758, 0.4783, 0.3, 0.9025, 0.35, 0.9025, 0.35, 0.9025, 0.3, 0.9025, 0.35, 0.9025, 0.4, 0.9025, 0.4, 0.9025, 0.35, 0.9025, 0.4783, 0.1758, 0.4442, 0.1089, 0.4442, 0.1089, 0.4783, 0.1758, 0.01, 0.25, 0.02175, 0.3242, 0.02175, 0.3242, 0.01, 0.25, 0.4, 0.9025, 0.45, 0.9025, 0.45, 0.9025, 0.4, 0.9025, 0.3911, 0.4442, 0.4442, 0.3911, 0.4442, 0.3911, 0.3911, 0.4442, 0.1758, 0.02175, 0.1089, 0.05584, 0.1089, 0.05584, 0.1758, 0.02175, 0.45, 0.9025, 0.5, 0.9025, 0.5, 0.9025, 0.45, 0.9025, 0.5, 0.9025, 0.55, 0.9025, 0.55, 0.9025, 0.5, 0.9025, 0.4442, 0.1089, 0.3911, 0.05584, 0.3911, 0.05584, 0.4442, 0.1089, 0.02175, 0.3242, 0.05584, 0.3911, 0.05584, 0.3911, 0.02175, 0.3242, 0.55, 0.9025, 0.6, 0.9025, 0.6, 0.9025, 0.55, 0.9025, 0.4442, 0.3911, 0.4783, 0.3242, 0.4783, 0.3242, 0.4442, 0.3911, 0.1089, 0.05584, 0.05584, 0.1089, 0.05584, 0.1089, 0.1089, 0.05584, 0.6, 0.9025, 0.65, 0.9025, 0.65, 0.9025, 0.6, 0.9025, 0.65, 0.9025, 0.7, 0.9025, 0.7, 0.9025, 0.65, 0.9025, 0.3911, 0.05584, 0.3242, 0.02175, 0.3242, 0.02175, 0.3911, 0.05584, 1.0, 0.9025, 1.0, 1.0, 0.95, 1.0, 0.95, 0.9025, 0.95, 0.9025, 0.95, 1.0, 0.9, 1.0, 0.9, 0.9025, 0.9, 0.9025, 0.9, 1.0, 0.85, 1.0, 0.85, 0.9025, 0.85, 0.9025, 0.85, 1.0, 0.8, 1.0, 0.8, 0.9025, 0.8, 0.9025, 0.8, 1.0, 0.75, 1.0, 0.75, 0.9025, 0.75, 0.9025, 0.75, 1.0, 0.7, 1.0, 0.7, 0.9025, 0.7, 0.9025, 0.7, 1.0, 0.65, 1.0, 0.65, 0.9025, 0.65, 0.9025, 0.65, 1.0, 0.6, 1.0, 0.6, 0.9025, 0.6, 0.9025, 0.6, 1.0, 0.55, 1.0, 0.55, 0.9025, 0.55, 0.9025, 0.55, 1.0, 0.5, 1.0, 0.5, 0.9025, 0.5, 0.9025, 0.5, 1.0, 0.45, 1.0, 0.45, 0.9025, 0.45, 0.9025, 0.45, 1.0, 0.4, 1.0, 0.4, 0.9025, 0.4, 0.9025, 0.4, 1.0, 0.35, 1.0, 0.35, 0.9025, 0.35, 0.9025, 0.35, 1.0, 0.3, 1.0, 0.3, 0.9025, 0.3, 0.9025, 0.3, 1.0, 0.25, 1.0, 0.25, 0.9025, 0.25, 0.9025, 0.25, 1.0, 0.2, 1.0, 0.2, 0.9025, 0.2, 0.9025, 0.2, 1.0, 0.15, 1.0, 0.15, 0.9025, 0.15, 0.9025, 0.15, 1.0, 0.1, 1.0, 0.1, 0.9025, 0.1, 0.9025, 0.1, 1.0, 0.05, 1.0, 0.05, 0.9025, 0.05, 0.9025, 0.05, 1.0, -1.565e-07, 1.0, -1.565e-07, 0.9025, 0.75, 0.9025, 0.8, 0.9025, 0.8, 0.9025, 0.75, 0.9025, 0.02175, 0.1758, 0.01, 0.25, 0.01, 0.25, 0.02175, 0.1758, 0.1, 0.9025, 0.15, 0.9025, 0.15, 0.9025, 0.1, 0.9025, 0.3242, 0.4783, 0.3911, 0.4442, 0.3911, 0.4442, 0.3242, 0.4783, 0.8, 0.9025, 0.85, 0.9025, 0.85, 0.9025, 0.8, 0.9025, 0.01, 0.25, 0.02175, 0.3242, 0.02175, 0.3242, 0.01, 0.25, 0.15, 0.9025, 0.2, 0.9025, 0.2, 0.9025, 0.15, 0.9025, 0.3911, 0.4442, 0.4442, 0.3911, 0.4442, 0.3911, 0.3911, 0.4442, 0.85, 0.9025, 0.9, 0.9025, 0.9, 0.9025, 0.85, 0.9025, 0.02175, 0.3242, 0.05584, 0.3911, 0.05584, 0.3911, 0.02175, 0.3242, 0.2, 0.9025, 0.25, 0.9025, 0.25, 0.9025, 0.2, 0.9025, 0.4442, 0.3911, 0.4783, 0.3242, 0.4783, 0.3242, 0.4442, 0.3911, 0.9, 0.9025, 0.95, 0.9025, 0.95, 0.9025, 0.9, 0.9025, 0.05584, 0.3911, 0.1089, 0.4442, 0.1089, 0.4442, 0.05584, 0.3911, 0.25, 0.9025, 0.3, 0.9025, 0.3, 0.9025, 0.25, 0.9025, 0.4783, 0.3242, 0.49, 0.25, 0.49, 0.25, 0.4783, 0.3242, 0.95, 0.9025, 1.0, 0.9025, 1.0, 0.9025, 0.95, 0.9025, 0.1089, 0.4442, 0.1758, 0.4783, 0.1758, 0.4783, 0.1089, 0.4442, 0.3, 0.9025, 0.35, 0.9025, 0.35, 0.9025, 0.3, 0.9025, 0.49, 0.25, 0.4783, 0.1758, 0.4783, 0.1758, 0.49, 0.25, 0.3242, 0.4783, 0.25, 0.49, 0.1758, 0.4783, 0.1089, 0.4442, 0.05584, 0.3911, 0.02175, 0.3242, 0.01, 0.25, 0.02175, 0.1758, 0.05584, 0.1089, 0.1089, 0.05584, 0.1758, 0.02175, 0.25, 0.01, 0.3242, 0.02175, 0.3911, 0.05584, 0.4442, 0.1089, 0.4783, 0.1758, 0.49, 0.25, 0.4783, 0.3242, 0.4442, 0.3911, 0.3911, 0.4442, 0.25, 0.01, 0.3242, 0.02175, 0.3242, 0.02175, 0.25, 0.01, 0.01, 0.25, 0.02175, 0.1758, 0.02175, 0.1758, 0.01, 0.25, 0.25, 0.49, 0.1758, 0.4783, 0.1758, 0.4783, 0.25, 0.49, 0.4442, 0.3911, 0.3911, 0.4442, 0.3911, 0.4442, 0.4442, 0.3911, 0.3911, 0.05584, 0.4442, 0.1089, 0.4442, 0.1089, 0.3911, 0.05584, 0.3242, 0.4783, 0.25, 0.49, 0.25, 0.49, 0.3242, 0.4783, 0.05584, 0.1089, 0.1089, 0.05584, 0.1089, 0.05584, 0.05584, 0.1089, 0.1089, 0.4442, 0.05584, 0.3911, 0.05584, 0.3911, 0.1089, 0.4442, 0.4783, 0.1758, 0.49, 0.25, 0.49, 0.25, 0.4783, 0.1758, 0.1758, 0.02175, 0.25, 0.01, 0.25, 0.01, 0.1758, 0.02175, 0.02175, 0.3242, 0.01, 0.25, 0.01, 0.25, 0.02175, 0.3242, 0.4783, 0.3242, 0.4442, 0.3911, 0.4442, 0.3911, 0.4783, 0.3242, 0.3242, 0.02175, 0.3911, 0.05584, 0.3911, 0.05584, 0.3242, 0.02175, 0.02175, 0.1758, 0.05584, 0.1089, 0.05584, 0.1089, 0.02175, 0.1758, 0.1758, 0.4783, 0.1089, 0.4442, 0.1089, 0.4442, 0.1758, 0.4783, 0.3911, 0.4442, 0.3242, 0.4783, 0.3242, 0.4783, 0.3911, 0.4442, 0.4442, 0.1089, 0.4783, 0.1758, 0.4783, 0.1758, 0.4442, 0.1089, 0.1089, 0.05584, 0.1758, 0.02175, 0.1758, 0.02175, 0.1089, 0.05584, 0.05584, 0.3911, 0.02175, 0.3242, 0.02175, 0.3242, 0.05584, 0.3911])
me_cylinder_003.use_remesh_fix_poles = True
me_cylinder_003.use_remesh_preserve_attributes = False
me_cylinder_003.use_mirror_vertex_groups = False
me_cylinder_003.update()

# ---- objects
ob_base = bpy.data.objects.new('base', me_cube_001)
ob_maschina = bpy.data.objects.new('maschina', me_cube_002)
ob_einspanner = bpy.data.objects.new('einspanner', me_cube_003)
ob_feststellschraube = bpy.data.objects.new('feststellschraube', me_cylinder)
ob_feststellschraube_001 = bpy.data.objects.new('feststellschraube.001', me_cylinder_001)
ob_links = bpy.data.objects.new('links', me_cylinder_002)
ob_spitz = bpy.data.objects.new('spitz', me_cylinder_003)

# ---- transforms, parenting, visibility, modifiers, constraints
ob_base.location = (0.0, 0.0, 0.0)
ob_base.scale = (1.0, 0.6667, 1.0)
ob_base.lineart.crease_threshold = 0.0
ob_maschina.location = (0.0, -1.996, 1.0)
ob_maschina.lineart.crease_threshold = 0.0
ob_einspanner.location = (0.0, 1.494, 1.0)
ob_einspanner.lineart.crease_threshold = 0.0
_m = ob_einspanner.modifiers.new('Auto Smooth', 'NODES')
_m.node_group = ng_auto_smooth
_gi = [s.identifier for s in ng_auto_smooth.interface.items_tree if s.item_type == 'SOCKET' and s.in_out == 'INPUT']
_m[_gi[1]] = 0.5236  # Angle
ob_feststellschraube.location = (0.0, 2.227, 0.874)
ob_feststellschraube.rotation_euler = (1.571, 1.571, 0.0)
ob_feststellschraube.scale = (0.1273, 0.1273, 0.1273)
ob_feststellschraube.lineart.crease_threshold = 0.0
ob_feststellschraube_001.location = (0.0, 0.0, 3.99)
ob_feststellschraube_001.rotation_euler = (1.571, 1.571, 0.0)
ob_feststellschraube_001.lineart.crease_threshold = 0.0
ob_links.location = (0.0, 1.255, 0.87)
ob_links.rotation_euler = (1.571, 0.0, 0.0)
ob_links.lineart.crease_threshold = 0.0
ob_spitz.location = (0.0, -1.254, 0.87)
ob_spitz.rotation_euler = (1.571, 0.0, 3.142)
ob_spitz.lineart.crease_threshold = 0.0

# ---- collection membership
col_collection.objects.link(ob_base)
col_collection.objects.link(ob_maschina)
col_collection.objects.link(ob_einspanner)
col_collection.objects.link(ob_feststellschraube)
col_collection.objects.link(ob_feststellschraube_001)
col_collection.objects.link(ob_links)
col_collection.objects.link(ob_spitz)

# ---- scene / render settings (as saved in the file)
scene.frame_start = 1; scene.frame_end = 250; scene.frame_set(1)
scene.render.engine = 'BLENDER_EEVEE_NEXT'
scene.cycles.use_denoising = False
scene.cycles.samples = 128
scene.cycles.sampling_pattern = 'TABULATED_SOBOL'
scene.cycles.use_adaptive_sampling = False
scene.cycles.use_light_tree = False
scene.view_settings.view_transform = 'Filmic'
bpy.context.view_layer.update()

# ---- added for rendering (the .blend has no active camera and no usable light): camera, sun
cam_auto = bpy.data.cameras.new('AutoCamera')
cam_auto.lens = 50.0
cam_auto.sensor_width = 36.0
cam_auto.clip_end = 1000.0
ob_auto_camera = bpy.data.objects.new('AutoCamera', cam_auto)
scene.collection.objects.link(ob_auto_camera)
ob_auto_camera.location = (6.86296, -8.12211, 7.81171)
ob_auto_camera.rotation_euler = (1.09748, -7.21219e-08, 0.694738)
scene.camera = ob_auto_camera
light_auto_sun = bpy.data.lights.new('AutoSun', 'SUN')
light_auto_sun.energy = 3.0
light_auto_sun.angle = 0.0523599
ob_auto_sun = bpy.data.objects.new('AutoSun', light_auto_sun)
scene.collection.objects.link(ob_auto_sun)
ob_auto_sun.rotation_euler = (0.872665, 0.174533, 0.523599)
bpy.context.view_layer.update()
